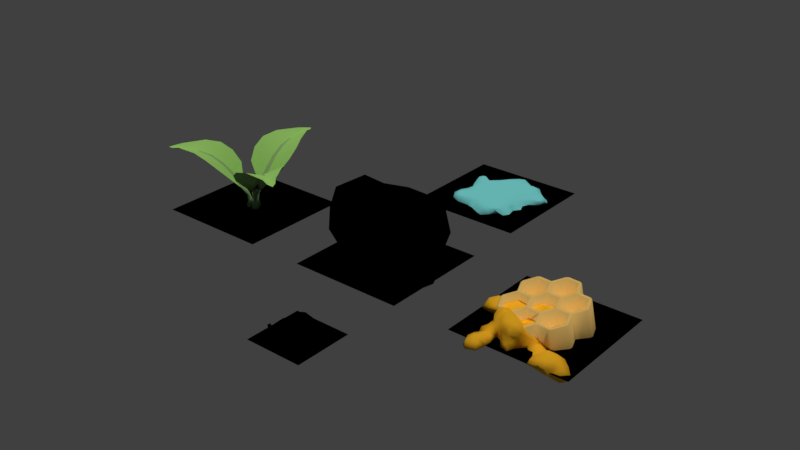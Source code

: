 # Source: resourcestiles.blend  (saved by Blender 2.77.0; exported with 4.5.12 LTS)
import bpy
from mathutils import Matrix  # noqa: F401  (used for matrix-valued properties, if any)

bpy.ops.wm.read_factory_settings(use_empty=True)
scene = bpy.context.scene
scene.name = 'Scene'

# ---- collections
col_collection_1 = bpy.data.collections.new('Collection 1'); scene.collection.children.link(col_collection_1)

# ---- materials (node trees are filled in below, after node groups)
mat_black = bpy.data.materials.new('black')
mat_black.alpha_threshold = 0.0
mat_black.use_transparent_shadow = False
mat_black.diffuse_color = (0.0, 0.0, 0.0, 1.0)
mat_black.roughness = 0.5
mat_black.specular_intensity = 0.0
mat_water = bpy.data.materials.new('water')
mat_water.alpha_threshold = 0.0
mat_water.use_transparent_shadow = False
mat_water.diffuse_color = (0.2302, 0.8878, 1.0, 1.0)
mat_water.roughness = 0.5
mat_water.specular_intensity = 0.0
mat_leafy = bpy.data.materials.new('Leafy')
mat_leafy.alpha_threshold = 0.0
mat_leafy.use_transparent_shadow = False
mat_leafy.diffuse_color = (0.3921, 0.8, 0.2183, 1.0)
mat_leafy.specular_color = (0.1727, 0.4672, 0.06496)
mat_leafy.roughness = 0.5
mat_leafy.specular_intensity = 0.07292
mat_stem = bpy.data.materials.new('Stem')
mat_stem.alpha_threshold = 0.0
mat_stem.use_transparent_shadow = False
mat_stem.diffuse_color = (0.3089, 0.5277, 0.2396, 1.0)
mat_stem.roughness = 0.5
mat_stem.specular_intensity = 0.0
mat_honey = bpy.data.materials.new('honey')
mat_honey.alpha_threshold = 0.0
mat_honey.use_transparent_shadow = False
mat_honey.diffuse_color = (1.0, 0.5507, 0.02701, 1.0)
mat_honey.roughness = 0.5
mat_honey.specular_intensity = 0.1146
mat_honeycomb = bpy.data.materials.new('honeycomb')
mat_honeycomb.alpha_threshold = 0.0
mat_honeycomb.use_transparent_shadow = False
mat_honeycomb.diffuse_color = (1.0, 0.6968, 0.2314, 1.0)
mat_honeycomb.roughness = 0.5
mat_honeycomb.specular_intensity = 0.0
mat_soil = bpy.data.materials.new('soil')
mat_soil.alpha_threshold = 0.0
mat_soil.use_transparent_shadow = False
mat_soil.roughness = 0.5
mat_boulder = bpy.data.materials.new('boulder')
mat_boulder.alpha_threshold = 0.0
mat_boulder.use_transparent_shadow = False
mat_boulder.roughness = 0.5

# ---- material node trees
mat_soil.use_nodes = True; mat_soil.node_tree.nodes.clear()
_N = mat_soil.node_tree.nodes; _L = mat_soil.node_tree.links
n0 = _N.new('NodeUndefined'); n0.name = 'Output'; n0.location = (300, 300)
n0.inputs[1].default_value = 1.0
n1 = _N.new('NodeUndefined'); n1.name = 'Material'; n1.location = (10, 300)
n1.inputs[1].default_value = (1.0, 1.0, 1.0, 1.0)
n1.inputs[2].default_value = 0.5604
n1.inputs[3].default_value = (0.0, 0.0, 0.0)
n2 = _N.new('NodeUndefined'); n2.name = 'Geometry'; n2.location = (-532, 100)
n3 = _N.new('ShaderNodeValToRGB'); n3.name = 'ColorRamp'; n3.location = (-326, 21)
while len(n3.color_ramp.elements) > 1: n3.color_ramp.elements.remove(n3.color_ramp.elements[-1])
n3.color_ramp.elements[0].position = 0.1955; n3.color_ramp.elements[0].color = (0.1116, 0.09883, 0.07244, 1.0)
_e = n3.color_ramp.elements.new(1.0); _e.color = (0.3895, 0.3826, 0.3315, 1.0)
_L.new(n1.outputs[0], n0.inputs[0])
_L.new(n3.outputs[0], n1.inputs[0])
_L.new(n2.outputs[6], n3.inputs[0])
mat_boulder.use_nodes = True; mat_boulder.node_tree.nodes.clear()
_N = mat_boulder.node_tree.nodes; _L = mat_boulder.node_tree.links
n0 = _N.new('NodeUndefined'); n0.name = 'Output'; n0.location = (1072, 300)
n0.inputs[1].default_value = 1.0
n1 = _N.new('NodeUndefined'); n1.name = 'Geometry'; n1.location = (345, 271)
n2 = _N.new('NodeUndefined'); n2.name = 'Lamp Data'; n2.location = (561, 14)
n3 = _N.new('NodeUndefined'); n3.name = 'Material'; n3.location = (852, 307)
n3.inputs[1].default_value = (1.0, 1.0, 1.0, 1.0)
n3.inputs[2].default_value = 0.5604
n3.inputs[3].default_value = (0.0, 0.0, 0.0)
n4 = _N.new('ShaderNodeValToRGB'); n4.name = 'ColorRamp'; n4.location = (560, 260)
n4.color_ramp.interpolation = 'CONSTANT'
while len(n4.color_ramp.elements) > 1: n4.color_ramp.elements.remove(n4.color_ramp.elements[-1])
n4.color_ramp.elements[0].position = 0.0; n4.color_ramp.elements[0].color = (0.06989, 0.05861, 0.03866, 1.0)
_e = n4.color_ramp.elements.new(0.02727); _e.color = (0.3955, 0.3245, 0.3352, 1.0)
_e = n4.color_ramp.elements.new(0.5705); _e.color = (0.3249, 0.3068, 0.2929, 1.0)
_e = n4.color_ramp.elements.new(0.9727); _e.color = (0.2072, 0.2072, 0.2072, 1.0)
_L.new(n4.outputs[0], n3.inputs[0])
_L.new(n1.outputs[6], n4.inputs[0])
_L.new(n3.outputs[0], n0.inputs[0])

# ---- world
world_world = bpy.data.worlds.new('World'); scene.world = world_world
world_world.color = (0.05088, 0.05088, 0.05088)
world_world.use_sun_shadow = False
world_world.sun_shadow_jitter_overblur = 0.0
world_world.cycles.sampling_method = 'MANUAL'

# ---- lights
light_hemi = bpy.data.lights.new('Hemi', 'SUN')
light_hemi.color = (0.999, 1.0, 0.7727)
light_hemi.transmission_factor = 0.0
light_hemi.angle = 0.1993
light_hemi.energy = 0.6
light_hemi.shadow_buffer_clip_start = 0.5
light_hemi.shadow_soft_size = 0.1
light_hemi.shadow_cascade_max_distance = 1000.0
light_sun = bpy.data.lights.new('Sun', 'SUN')
light_sun.color = (1.0, 0.838, 0.7601)
light_sun.transmission_factor = 0.0
light_sun.angle = 0.1993
light_sun.energy = 1.0
light_sun.shadow_buffer_clip_start = 0.5
light_sun.shadow_soft_size = 0.1
light_sun.shadow_cascade_max_distance = 1000.0

# ---- meshes
me_plane_007 = bpy.data.meshes.new('Plane.007')
me_plane_007.from_pydata([(0.5061, -0.1504, 0.05006), (0.5127, 0.1961, 0.08508), (0.6459, 0.3329, 0.08148), (0.7304, 0.2435, 0.06702), (0.2733, -0.1079, 0.1082), (0.5505, 0.3729, 0.1028), (0.3175, 0.2794, 0.1134), (0.2267, 0.1874, 0.1146), (0.5624, 0.1314, 0.07033), (0.326, 0.4955, 0.112), (0.406, 0.4254, 0.1127), (0.3866, 0.1825, 0.1089), (0.4659, 0.3738, 0.112), (0.31, 0.1018, 0.1147), (0.6814, 0.4969, -0.004845), (0.7637, 0.1854, -0.004845), (0.7942, 0.2874, -0.004845), (0.7806, 0.4367, -0.004845), (0.7277, 0.386, 0.06944), (0.6333, 0.4507, 0.0866), (0.5531, -0.2803, -0.004845), (0.3952, 0.04349, 0.08788), (0.5615, 0.2807, 0.09344), (0.8372, 0.2658, 0.05712), (0.6004, 0.5487, -0.004845), (0.3004, 0.3775, 0.1135), (0.4619, 0.1126, 0.07666), (0.2107, 0.4513, 0.1114), (0.3434, 0.6127, 0.07355), (0.2186, 0.2817, 0.1142), (0.01011, 0.3846, 0.114), (0.01951, 0.4854, 0.1142), (-0.08728, 0.4291, 0.1153), (-0.1526, 0.2444, 0.1161), (0.4425, 0.2592, 0.1069), (0.1042, 0.5286, 0.111), (-0.1848, 0.5525, -0.004845), (0.2349, 0.6378, 0.1006), (-0.1488, 0.3428, 0.1157), (0.1218, 0.3679, 0.1131), (-0.2077, 0.4113, 0.1126), (-0.06722, 0.6851, -0.004845), (0.2666, 0.6895, -0.004845), (-0.3144, 0.1584, 0.1215), (0.02491, 0.6705, 0.1131), (0.1644, -0.03679, 0.1137), (0.3947, 0.5724, 0.1115), (-0.02346, 0.1667, 0.1185), (-0.2293, 0.2033, 0.1165), (-0.4086, 0.1696, 0.1124), (-0.03158, -0.02006, 0.1196), (-0.06477, 0.07575, 0.1181), (0.1114, 0.233, 0.1188), (-0.1564, 0.1463, 0.1165), (-0.3016, -0.04636, 0.1157), (-0.2935, 0.3425, 0.11), (-0.37, 0.07091, 0.1106), (-0.4212, 0.2931, 0.1244), (-0.5334, 0.2377, 0.1044), (-0.352, 0.2502, 0.1233), (-0.2379, -0.1074, 0.1169), (-0.01993, 0.2735, 0.1176), (-0.38, -0.05261, 0.1072), (-0.5609, 0.04658, -0.004845), (-0.5193, -0.0518, -0.004845), (-0.2765, 0.06767, 0.1197), (-0.2632, -0.3022, 0.1073), (-0.2619, 0.4794, -0.004845), (-0.1255, -0.1757, 0.116), (-0.4572, -0.08505, 0.09759), (-0.04078, -0.1425, 0.1171), (-0.3784, 0.382, -0.004845), (-0.2157, -0.2147, 0.1137), (0.08192, -0.05945, 0.1178), (-0.3529, -0.2591, 0.1078), (-0.5521, 0.4552, -0.004845), (-0.6149, 0.322, 0.09227), (-0.09965, -0.4465, 0.1037), (-0.1715, -0.3492, 0.1068), (-0.4887, -0.135, -0.004845), (-0.5653, -0.3813, -0.004845), (-0.4058, -0.5582, 0.08823), (-0.3861, -0.3615, 0.1036), (-0.465, 0.09001, 0.1015), (0.07577, -0.1549, 0.1158), (0.004925, -0.2449, 0.1138), (-0.341, -0.4589, 0.09722), (-0.4821, -0.1906, 0.09253), (-0.2064, -0.5868, -0.004845), (0.1267, -0.2471, 0.1118), (-0.3284, -0.1437, 0.1118), (-0.08879, 0.5526, 0.1164), (-0.1605, -0.555, 0.08003), (-0.4506, -0.4809, 0.09388), (0.1781, -0.3317, 0.1095), (-0.2277, -0.4193, 0.1007), (-0.6216, 0.1612, -0.004845), (-0.6559, 0.2846, -0.004845), (-0.04617, -0.5292, 0.1014), (-0.2932, -0.542, 0.08991), (0.03119, 0.06527, 0.1214), (-0.606, 0.411, 0.08331), (0.005901, -0.5928, 0.07236), (0.06065, -0.4642, 0.109), (0.2455, -0.5338, 0.09922), (0.2827, -0.3197, 0.1077), (0.3677, -0.2736, 0.1006), (-0.6043, -0.4194, 0.06268), (-0.003005, -0.3655, 0.1099), (0.6237, 0.2228, 0.07692), (0.3438, -0.07161, 0.1033), (0.2588, 0.004134, 0.1112), (0.293, -0.6653, -0.004845), (0.2352, -0.2156, 0.1117), (0.2205, -0.4333, 0.1057), (-0.4937, -0.3836, 0.1018), (0.4522, -0.4523, 0.07716), (0.4206, -0.1857, 0.08932), (-0.1135, -0.2812, 0.113), (-0.08269, -0.6242, -0.004845), (-0.3944, -0.5847, -0.004845), (0.2653, -0.6365, 0.09258), (0.4427, -0.3483, 0.08733), (0.4042, -0.5185, -0.004845), (0.1123, -0.7018, 0.0977), (0.5821, -0.02598, -0.004845), (0.3386, -0.1883, 0.109), (0.6438, -0.1588, -0.004845), (0.2083, -0.7272, 0.09168), (0.1818, -0.1368, 0.1124), (0.2047, -0.7607, -0.004845), (0.3504, -0.4931, 0.09544), (0.5279, 0.01571, 0.06307), (0.4606, -0.05321, 0.07148), (0.5874, -0.4398, -0.004845), (0.5131, -0.2739, 0.06975), (0.2351, 0.5471, 0.1089), (0.5036, 0.6069, 0.07869), (0.002119, 0.7819, -0.004845), (0.8292, 0.372, -0.004845), (-0.1456, -0.04003, 0.1187), (0.6332, 0.09685, -0.004845), (0.5067, 0.6179, -0.004845), (0.3811, 0.6475, -0.004845), (0.1601, 0.08913, 0.1154), (0.7103, 0.1486, 0.07114), (0.3696, -0.5881, 0.08664), (0.2058, 0.7845, -0.004845), (0.07269, -0.708, -0.004845), (0.5117, 0.4627, 0.1112), (0.1225, 0.7158, 0.1092), (-0.4432, 0.4472, -0.004845), (-0.5655, -0.2924, 0.08466), (0.09123, -0.5611, 0.1082), (-0.5087, -0.5535, 0.08688), (0.08931, 0.8292, -0.004845), (-0.6274, 0.4068, -0.004845), (-0.5693, -0.5095, -0.004845), (-0.4916, 0.358, 0.1255), (0.5301, -0.532, -0.004845), (-0.5079, -0.275, -0.004845), (-0.04869, -0.6953, -0.004845), (-1.0, -1.0, 0.0), (1.0, -1.0, 0.0), (-1.0, 1.0, 0.0), (1.0, 1.0, 0.0)], [], [(106, 105, 122), (134, 20, 122), (135, 122, 20), (127, 0, 20), (131, 122, 105), (117, 106, 122), (110, 117, 133), (117, 110, 126), (133, 0, 125), (131, 116, 122), (135, 117, 122), (117, 135, 0), (0, 133, 117), (0, 127, 125), (0, 135, 20), (132, 133, 125), (1, 22, 34), (1, 26, 109), (8, 109, 26), (34, 11, 26), (21, 26, 11), (26, 1, 34), (145, 8, 141), (133, 132, 26), (7, 13, 6), (29, 7, 6), (22, 1, 109), (8, 132, 141), (2, 22, 109), (18, 2, 109), (2, 18, 19), (22, 2, 19), (3, 109, 145), (23, 3, 145), (3, 23, 18), (109, 3, 18), (11, 13, 21), (4, 129, 126), (4, 110, 111), (129, 4, 111), (110, 4, 126), (13, 111, 110), (13, 11, 6), (21, 13, 110), (11, 34, 6), (110, 133, 21), (8, 26, 132), (8, 145, 109), (12, 149, 10), (12, 34, 5), (149, 12, 5), (34, 12, 10), (22, 5, 34), (5, 22, 19), (149, 5, 19), (6, 34, 25), (27, 9, 136), (9, 46, 136), (29, 6, 25), (9, 25, 10), (25, 9, 27), (10, 149, 46), (46, 9, 10), (7, 29, 52), (7, 144, 13), (19, 18, 14), (137, 46, 149), (52, 29, 39), (29, 25, 39), (24, 137, 149), (10, 25, 34), (13, 144, 111), (144, 7, 52), (15, 23, 145), (17, 14, 18), (23, 15, 16), (141, 15, 145), (23, 16, 139), (14, 24, 19), (139, 17, 18), (149, 19, 24), (18, 23, 139), (21, 133, 26), (125, 141, 132), (137, 24, 142), (27, 136, 35), (39, 27, 35), (27, 39, 25), (143, 42, 37), (37, 35, 136), (28, 143, 37), (30, 32, 61), (39, 30, 61), (30, 39, 31), (32, 30, 31), (28, 137, 143), (136, 28, 37), (28, 136, 46), (137, 28, 46), (35, 31, 39), (39, 61, 52), (32, 31, 91), (31, 35, 91), (51, 47, 53), (38, 32, 40), (47, 61, 53), (36, 67, 91), (37, 150, 35), (33, 53, 61), (33, 38, 48), (44, 150, 138), (44, 91, 35), (150, 44, 35), (53, 33, 48), (32, 38, 61), (40, 91, 67), (40, 55, 38), (41, 91, 44), (32, 91, 40), (47, 100, 52), (100, 47, 51), (59, 55, 71), (55, 67, 71), (42, 147, 150), (49, 59, 58), (49, 83, 56), (59, 49, 56), (55, 59, 48), (55, 40, 67), (43, 59, 56), (43, 65, 48), (150, 37, 42), (59, 43, 48), (38, 33, 61), (61, 47, 52), (48, 38, 55), (65, 43, 56), (45, 129, 111), (144, 45, 111), (45, 144, 73), (129, 45, 73), (51, 140, 50), (144, 52, 100), (138, 41, 44), (48, 65, 53), (50, 70, 73), (41, 36, 91), (140, 51, 53), (100, 50, 73), (84, 73, 70), (70, 50, 140), (51, 50, 100), (140, 53, 65), (54, 90, 60), (65, 54, 60), (54, 65, 62), (90, 54, 62), (83, 49, 58), (56, 83, 62), (65, 56, 62), (57, 158, 58), (59, 57, 58), (57, 59, 71), (87, 64, 79), (158, 57, 71), (63, 64, 83), (58, 158, 76), (83, 58, 96), (62, 83, 69), (96, 76, 97), (76, 101, 97), (69, 87, 90), (69, 83, 64), (90, 62, 69), (158, 71, 151), (60, 72, 140), (72, 60, 90), (87, 69, 64), (74, 90, 87), (74, 82, 66), (90, 74, 66), (96, 63, 83), (90, 66, 72), (68, 140, 72), (68, 118, 70), (85, 70, 118), (118, 68, 72), (140, 68, 70), (82, 74, 87), (95, 66, 82), (66, 95, 78), (118, 72, 78), (66, 78, 72), (58, 76, 96), (84, 70, 85), (100, 73, 144), (129, 73, 84), (65, 60, 140), (160, 80, 152), (80, 107, 152), (75, 156, 101), (151, 75, 101), (78, 95, 77), (81, 154, 120), (99, 92, 95), (81, 99, 93), (77, 95, 92), (154, 81, 93), (86, 93, 99), (79, 160, 87), (95, 86, 99), (86, 95, 82), (120, 88, 99), (93, 86, 82), (118, 78, 77), (76, 158, 101), (77, 103, 108), (98, 77, 92), (103, 77, 98), (102, 119, 148), (102, 153, 98), (119, 102, 98), (89, 85, 108), (119, 92, 88), (82, 115, 93), (84, 85, 89), (98, 92, 119), (98, 153, 103), (153, 102, 148), (87, 115, 82), (80, 157, 107), (77, 108, 118), (93, 115, 154), (85, 118, 108), (92, 99, 88), (129, 84, 89), (113, 89, 94), (89, 108, 94), (156, 97, 101), (129, 89, 113), (87, 152, 115), (103, 153, 114), (103, 94, 108), (94, 103, 114), (105, 94, 114), (99, 81, 120), (151, 101, 158), (152, 87, 160), (113, 126, 129), (94, 105, 113), (126, 113, 105), (104, 114, 153), (104, 121, 131), (114, 104, 131), (106, 117, 126), (105, 114, 131), (112, 123, 146), (130, 112, 128), (157, 120, 154), (121, 124, 128), (121, 153, 124), (134, 116, 159), (105, 106, 126), (121, 104, 153), (119, 161, 148), (107, 154, 115), (152, 107, 115), (123, 159, 146), (131, 121, 146), (146, 116, 131), (121, 128, 112), (116, 146, 159), (154, 107, 157), (116, 134, 122), (146, 121, 112), (124, 153, 148), (128, 124, 148), (148, 130, 128), (143, 137, 142), (155, 138, 150), (147, 155, 150), (162, 163, 165, 164)])
me_plane_007.polygons.foreach_set('use_smooth', [1, 1, 1, 1, 1, 1, 1, 1, 1, 1, 1, 1, 1, 1, 1, 1, 1, 1, 1, 1, 1, 1, 1, 1, 1, 1, 1, 1, 1, 1, 1, 1, 1, 1, 1, 1, 1, 1, 1, 1, 1, 1, 1, 1, 1, 1, 1, 1, 1, 1, 1, 1, 1, 1, 1, 1, 1, 1, 1, 1, 1, 1, 1, 1, 1, 1, 1, 1, 1, 1, 1, 1, 1, 1, 1, 1, 1, 1, 1, 1, 1, 1, 1, 1, 1, 1, 1, 1, 1, 1, 1, 1, 1, 1, 1, 1, 1, 1, 1, 1, 1, 1, 1, 1, 1, 1, 1, 1, 1, 1, 1, 1, 1, 1, 1, 1, 1, 1, 1, 1, 1, 1, 1, 1, 1, 1, 1, 1, 1, 1, 1, 1, 1, 1, 1, 1, 1, 1, 1, 1, 1, 1, 1, 1, 1, 1, 1, 1, 1, 1, 1, 1, 1, 1, 1, 1, 1, 1, 1, 1, 1, 1, 1, 1, 1, 1, 1, 1, 1, 1, 1, 1, 1, 1, 1, 1, 1, 1, 1, 1, 1, 1, 1, 1, 1, 1, 1, 1, 1, 1, 1, 1, 1, 1, 1, 1, 1, 1, 1, 1, 1, 1, 1, 1, 1, 1, 1, 1, 1, 1, 1, 1, 1, 1, 1, 1, 1, 1, 1, 1, 1, 1, 1, 1, 1, 1, 1, 1, 1, 1, 1, 1, 1, 1, 1, 1, 1, 1, 1, 1, 1, 1, 1, 1, 1, 1, 1, 1, 1, 1, 1, 1, 1, 1, 1, 1, 1, 1, 1, 1, 1, 1, 1, 1, 1, 1, 1, 1, 1, 1, 1, 1, 1, 1, 1, 1, 1, 1, 1, 1, 1, 0])
me_plane_007.polygons.foreach_set('material_index', [1, 1, 1, 1, 1, 1, 1, 1, 1, 1, 1, 1, 1, 1, 1, 1, 1, 1, 1, 1, 1, 1, 1, 1, 1, 1, 1, 1, 1, 1, 1, 1, 1, 1, 1, 1, 1, 1, 1, 1, 1, 1, 1, 1, 1, 1, 1, 1, 1, 1, 1, 1, 1, 1, 1, 1, 1, 1, 1, 1, 1, 1, 1, 1, 1, 1, 1, 1, 1, 1, 1, 1, 1, 1, 1, 1, 1, 1, 1, 1, 1, 1, 1, 1, 1, 1, 1, 1, 1, 1, 1, 1, 1, 1, 1, 1, 1, 1, 1, 1, 1, 1, 1, 1, 1, 1, 1, 1, 1, 1, 1, 1, 1, 1, 1, 1, 1, 1, 1, 1, 1, 1, 1, 1, 1, 1, 1, 1, 1, 1, 1, 1, 1, 1, 1, 1, 1, 1, 1, 1, 1, 1, 1, 1, 1, 1, 1, 1, 1, 1, 1, 1, 1, 1, 1, 1, 1, 1, 1, 1, 1, 1, 1, 1, 1, 1, 1, 1, 1, 1, 1, 1, 1, 1, 1, 1, 1, 1, 1, 1, 1, 1, 1, 1, 1, 1, 1, 1, 1, 1, 1, 1, 1, 1, 1, 1, 1, 1, 1, 1, 1, 1, 1, 1, 1, 1, 1, 1, 1, 1, 1, 1, 1, 1, 1, 1, 1, 1, 1, 1, 1, 1, 1, 1, 1, 1, 1, 1, 1, 1, 1, 1, 1, 1, 1, 1, 1, 1, 1, 1, 1, 1, 1, 1, 1, 1, 1, 1, 1, 1, 1, 1, 1, 1, 1, 1, 1, 1, 1, 1, 1, 1, 1, 1, 1, 1, 1, 1, 1, 1, 1, 1, 1, 1, 1, 1, 1, 1, 1, 1, 1, 0])
me_plane_007.materials.append(mat_black)
me_plane_007.materials.append(mat_water)
me_plane_007.use_remesh_preserve_volume = False
me_plane_007.use_remesh_preserve_attributes = False
me_plane_007.use_mirror_vertex_groups = False
me_plane_007.update()
me_plane = bpy.data.meshes.new('Plane')
me_plane.from_pydata([(1.223, -0.6295, 1.026), (0.6229, 0.1342, 0.8521), (0.1996, -0.03268, 0.3665), (0.4394, 0.1563, 0.6657), (0.7864, 0.02248, 0.9922), (0.9318, -0.1912, 1.063), (1.133, -0.5295, 1.055), (0.3215, -0.1323, 0.584), (0.4662, -0.2252, 0.7689), (0.6333, -0.3307, 0.9076), (0.8228, -0.462, 0.9824), (1.159, -0.5848, 1.022), (0.1056, 0.0216, -0.02149), (0.07689, 0.009132, 0.1403), (0.1012, -0.004874, 0.2404), (1.157, -0.7448, 1.026), (0.1952, -0.6066, 0.8521), (0.1281, -0.1565, 0.3665), (0.08436, -0.4587, 0.6657), (1.266, -0.7308, 1.013), (0.182, -0.1051, 0.3253), (0.3738, -0.6923, 0.9922), (0.6315, -0.7113, 1.063), (1.025, -0.7162, 1.055), (1.136, -0.6558, 1.013), (0.8177, -0.4721, 0.9811), (0.6197, -0.3578, 0.9041), (0.4491, -0.2593, 0.7646), (0.3008, -0.1737, 0.5788), (0.2753, -0.2123, 0.584), (0.4281, -0.2911, 0.7689), (0.6031, -0.3831, 0.9076), (0.8115, -0.4815, 0.9824), (1.086, -0.7109, 1.022), (0.03408, -0.1022, -0.02149), (0.1439, -0.08308, -0.0584), (0.01492, -0.008614, -0.01084), (0.1064, -0.06146, 0.2096), (0.09662, -0.05578, 0.1106), (0.03054, -0.07116, 0.1403), (0.0548, -0.08516, 0.2404), (0.1142, -0.06596, 0.341), (0.03006, -0.01735, 0.163), (-1.157, -0.7448, 1.026), (-0.1952, -0.6066, 0.8521), (-0.1281, -0.1565, 0.3665), (-0.08436, -0.4587, 0.6657), (-0.3738, -0.6923, 0.9922), (-0.6315, -0.7113, 1.063), (-1.025, -0.7162, 1.055), (-0.2753, -0.2123, 0.584), (-0.4281, -0.2911, 0.7689), (-0.6031, -0.3831, 0.9076), (-0.8115, -0.4815, 0.9824), (-1.086, -0.7109, 1.022), (-0.03408, -0.1022, -0.02149), (-0.03054, -0.07116, 0.1403), (-0.0548, -0.08516, 0.2404), (-1.223, -0.6295, 1.026), (-0.6229, 0.1342, 0.8521), (-0.1996, -0.03268, 0.3665), (-0.4394, 0.1563, 0.6657), (-1.266, -0.7308, 1.013), (-0.182, -0.1051, 0.3253), (-0.7864, 0.02248, 0.9922), (-0.9318, -0.1912, 1.063), (-1.133, -0.5295, 1.055), (-1.136, -0.6558, 1.013), (-0.8177, -0.4721, 0.9811), (-0.6197, -0.3578, 0.9041), (-0.4491, -0.2593, 0.7646), (-0.3008, -0.1737, 0.5788), (-0.3215, -0.1323, 0.584), (-0.4662, -0.2252, 0.7689), (-0.6333, -0.3307, 0.9076), (-0.8228, -0.462, 0.9824), (-1.159, -0.5848, 1.022), (-0.1056, 0.0216, -0.02149), (-0.1439, -0.08308, -0.0584), (-0.01492, -0.008613, -0.01084), (-0.1064, -0.06146, 0.2096), (-0.09662, -0.05578, 0.1106), (-0.07689, 0.009132, 0.1403), (-0.1012, -0.004874, 0.2404), (-0.1142, -0.06596, 0.341), (-0.03006, -0.01735, 0.163), (-0.06656, 1.374, 1.026), (-0.4277, 0.4724, 0.8521), (-0.0715, 0.1892, 0.3665), (-0.355, 0.3024, 0.6657), (-0.4127, 0.6698, 0.9922), (-0.3003, 0.9025, 1.063), (-0.1078, 1.246, 1.055), (-0.04616, 0.3446, 0.584), (-0.03804, 0.5163, 0.7689), (-0.03024, 0.7138, 0.9076), (-0.01129, 0.9435, 0.9824), (-0.07281, 1.296, 1.022), (-0.0715, 0.08064, -0.02149), (-0.04635, 0.06202, 0.1403), (-0.04635, 0.09004, 0.2404), (0.06656, 1.374, 1.026), (0.4277, 0.4724, 0.8521), (0.0715, 0.1892, 0.3665), (0.355, 0.3024, 0.6657), (0.0, 1.462, 1.013), (0.0, 0.2102, 0.3253), (0.4127, 0.6698, 0.9922), (0.3003, 0.9025, 1.063), (0.1078, 1.246, 1.055), (0.0, 1.312, 1.013), (0.0, 0.9442, 0.9811), (0.0, 0.7156, 0.9041), (0.0, 0.5186, 0.7646), (0.0, 0.3473, 0.5788), (0.04616, 0.3446, 0.584), (0.03804, 0.5163, 0.7689), (0.03024, 0.7138, 0.9076), (0.01129, 0.9435, 0.9824), (0.07281, 1.296, 1.022), (0.0715, 0.08064, -0.02149), (0.0, 0.1662, -0.0584), (0.0, 0.01723, -0.01084), (0.0, 0.1229, 0.2096), (0.0, 0.1116, 0.1106), (0.04635, 0.06202, 0.1403), (0.04635, 0.09004, 0.2404), (0.0, 0.1319, 0.341), (0.0, 0.03471, 0.163), (-1.0, -1.0, 0.0), (1.0, -1.0, 0.0), (-1.0, 1.0, 0.0), (1.0, 1.0, 0.0)], [], [(0, 11, 24, 19), (28, 20, 2), (11, 10, 25, 24), (10, 9, 26, 25), (9, 8, 27, 26), (8, 7, 28, 27), (6, 5, 10, 11), (5, 4, 9, 10), (4, 1, 8, 9), (1, 3, 7, 8), (3, 2, 7), (6, 11, 0), (13, 38, 35, 12), (12, 35, 36), (7, 2, 28), (36, 42, 13, 12), (42, 41, 14, 13), (2, 20, 37, 14), (14, 37, 38, 13), (14, 41, 2), (41, 28, 2), (15, 19, 24, 33), (28, 17, 20), (33, 24, 25, 32), (32, 25, 26, 31), (31, 26, 27, 30), (30, 27, 28, 29), (23, 33, 32, 22), (22, 32, 31, 21), (21, 31, 30, 16), (16, 30, 29, 18), (18, 29, 17), (23, 15, 33), (39, 34, 35, 38), (34, 36, 35), (29, 28, 17), (36, 34, 39, 42), (42, 39, 40, 41), (17, 40, 37, 20), (40, 39, 38, 37), (40, 17, 41), (41, 17, 28), (43, 54, 67, 62), (71, 63, 45), (54, 53, 68, 67), (53, 52, 69, 68), (52, 51, 70, 69), (51, 50, 71, 70), (49, 48, 53, 54), (48, 47, 52, 53), (47, 44, 51, 52), (44, 46, 50, 51), (46, 45, 50), (49, 54, 43), (56, 81, 78, 55), (55, 78, 79), (50, 45, 71), (79, 85, 56, 55), (85, 84, 57, 56), (45, 63, 80, 57), (57, 80, 81, 56), (57, 84, 45), (84, 71, 45), (58, 62, 67, 76), (71, 60, 63), (76, 67, 68, 75), (75, 68, 69, 74), (74, 69, 70, 73), (73, 70, 71, 72), (66, 76, 75, 65), (65, 75, 74, 64), (64, 74, 73, 59), (59, 73, 72, 61), (61, 72, 60), (66, 58, 76), (82, 77, 78, 81), (77, 79, 78), (72, 71, 60), (79, 77, 82, 85), (85, 82, 83, 84), (60, 83, 80, 63), (83, 82, 81, 80), (83, 60, 84), (84, 60, 71), (86, 97, 110, 105), (114, 106, 88), (97, 96, 111, 110), (96, 95, 112, 111), (95, 94, 113, 112), (94, 93, 114, 113), (92, 91, 96, 97), (91, 90, 95, 96), (90, 87, 94, 95), (87, 89, 93, 94), (89, 88, 93), (92, 97, 86), (99, 124, 121, 98), (98, 121, 122), (93, 88, 114), (122, 128, 99, 98), (128, 127, 100, 99), (88, 106, 123, 100), (100, 123, 124, 99), (100, 127, 88), (127, 114, 88), (101, 105, 110, 119), (114, 103, 106), (119, 110, 111, 118), (118, 111, 112, 117), (117, 112, 113, 116), (116, 113, 114, 115), (109, 119, 118, 108), (108, 118, 117, 107), (107, 117, 116, 102), (102, 116, 115, 104), (104, 115, 103), (109, 101, 119), (125, 120, 121, 124), (120, 122, 121), (115, 114, 103), (122, 120, 125, 128), (128, 125, 126, 127), (103, 126, 123, 106), (126, 125, 124, 123), (126, 103, 127), (127, 103, 114), (129, 130, 132, 131)])
me_plane.polygons.foreach_set('use_smooth', [True] * 127)
me_plane.polygons.foreach_set('material_index', [1, 2, 1, 2, 2, 2, 1, 1, 1, 1, 1, 1, 2, 1, 2, 2, 2, 2, 2, 2, 2, 1, 2, 1, 2, 2, 2, 1, 1, 1, 1, 1, 1, 2, 1, 2, 2, 2, 2, 2, 2, 2, 1, 2, 1, 2, 2, 2, 1, 1, 1, 1, 1, 1, 2, 1, 2, 2, 2, 2, 2, 2, 2, 1, 2, 1, 2, 2, 2, 1, 1, 1, 1, 1, 1, 2, 1, 2, 2, 2, 2, 2, 2, 2, 1, 2, 1, 2, 2, 2, 1, 1, 1, 1, 1, 1, 2, 1, 2, 2, 2, 2, 2, 2, 2, 1, 2, 1, 2, 2, 2, 1, 1, 1, 1, 1, 1, 2, 1, 2, 2, 2, 2, 2, 2, 2, 0])
me_plane.materials.append(mat_black)
me_plane.materials.append(mat_leafy)
me_plane.materials.append(mat_stem)
me_plane.use_remesh_preserve_volume = False
me_plane.use_remesh_preserve_attributes = False
me_plane.use_mirror_vertex_groups = False
me_plane.update()
me_plane_001 = bpy.data.meshes.new('Plane.001')
me_plane_001.from_pydata([(0.6932, -0.9614, 0.106), (0.79, -0.8129, 0.08933), (0.8567, -0.7706, -0.05979), (0.344, -0.8992, 0.02174), (0.8012, -0.9367, -0.1246), (0.7071, -0.758, 0.1176), (0.7262, -0.9485, 0.04684), (0.612, -0.9463, 0.1305), (0.5282, -0.9709, 0.1434), (0.8727, -0.897, -0.1246), (0.3338, -0.5192, 0.005065), (-0.5556, -1.094, -0.07332), (-0.5496, -0.9935, 0.1083), (-0.4132, -1.119, 0.1018), (-0.3827, -0.9823, 0.09177), (-0.5666, -1.004, -0.06823), (-0.5175, -1.132, 0.08616), (-0.6032, -1.116, 0.04784), (-0.3804, -0.8165, -0.01316), (-0.3829, -0.9576, -0.03501), (-0.5425, -0.9148, -0.02776), (-0.5183, -0.833, 0.0856), (-0.4911, 0.0787, 0.2085), (-0.9381, -0.08902, 0.05898), (-0.7961, 0.05935, -0.002724), (-0.4618, -0.4234, 0.2843), (-0.2441, -0.3174, 0.1346), (-0.4508, -0.475, 0.2772), (-0.3533, -0.3415, 0.2367), (-0.3567, -0.5294, 0.2861), (-0.2759, -0.3563, 0.2087), (-0.5908, 0.1517, 0.158), (-0.9061, -0.2372, 0.08225), (-0.7444, -0.1069, 0.193), (-0.7479, -0.2394, 0.1493), (-0.7837, 0.04417, 0.09683), (-0.7976, -0.2395, 0.002073), (-0.8466, -0.1901, 0.1694), (-0.8383, -0.1532, -0.06848), (-0.7865, -0.02371, -0.05672), (-0.8824, 0.0008748, 0.08973), (-0.9235, -0.11, 0.1514), (-0.9528, -0.068, -0.03347), (-0.2633, 0.2335, 0.04114), (-0.2754, -0.1894, 0.1749), (-0.3474, 0.1479, 0.04047), (-0.2728, 0.1046, -0.08174), (-0.261, 0.1493, -0.004924), (-0.3535, -0.04169, -0.0836), (-0.2382, 0.2316, 0.119), (-0.2605, -0.002704, 0.2089), (-0.6645, 0.04259, 0.1667), (-0.4603, -0.2391, 0.1667), (-0.6872, -0.2345, 0.02912), (-0.5805, -0.3049, 0.04202), (-0.3627, 0.1674, 0.1899), (-0.679, -0.02738, -0.02119), (-0.4419, 0.2217, 0.118), (-0.977, -0.2215, 0.01677), (-0.5688, 0.05193, 0.185), (-0.6102, -0.3702, 0.09649), (-0.5325, 0.1216, 0.02707), (-0.5827, -0.6124, 0.005332), (-0.5231, -0.6238, -0.05367), (-0.5366, -0.3956, -0.01628), (-0.4454, 0.06212, 0.01729), (-0.4713, -0.1834, -0.04338), (-0.878, 0.03522, -0.04463), (-0.6791, -0.1808, 0.1838), (-0.263, -0.6664, 0.3148), (-0.439, -0.7308, -0.06199), (-0.2443, -0.7572, 0.01392), (-0.1747, -0.6885, 0.3174), (0.1224, -0.6913, -0.1212), (-0.02507, -0.8318, 0.1075), (0.1808, -0.5926, 0.1129), (0.06577, -0.7366, 0.2313), (-0.1708, -0.7988, 0.2433), (-0.1568, -0.8973, -0.02037), (-0.148, -0.8282, 0.1277), (0.07265, -0.6983, -0.02783), (0.2658, -0.6868, 0.023), (0.0329, -0.7877, 0.179), (-0.3955, -0.8472, 0.07451), (-0.4, -0.702, 0.1669), (-0.5888, -0.8217, 0.03758), (-0.3354, -1.037, 0.01412), (-0.448, -0.9181, 0.09708), (-0.2395, -0.7904, 0.1748), (0.4258, -0.9473, 0.09736), (-0.4706, -0.9809, -0.1039), (0.7909, -0.7248, -0.09912), (0.623, -0.6908, 0.1191), (0.6284, -0.8353, 0.1627), (0.8194, -0.9168, 0.06817), (0.6084, -0.6322, -0.01296), (0.5422, -1.064, 0.1132), (0.4074, -0.9543, -0.05041), (0.2903, -0.7908, -0.003468), (0.2524, -0.8684, -0.04093), (0.3249, -0.8605, -0.07528), (-0.5677, -0.3227, 0.1887), (-0.4469, -0.3558, 0.1998), (-0.4352, -0.5419, 0.2765), (-0.4823, -0.4794, 0.3341), (-0.5309, -0.5377, 0.2271), (0.02429, -0.4305, 0.1424), (-0.2159, -0.4416, 0.2715), (-0.3162, -0.723, 0.1444), (-0.3707, -0.4124, 0.3273), (0.001391, -0.5777, 0.2413), (-0.3427, -0.6464, 0.245), (0.08883, -0.5385, 0.1493), (-0.07817, -0.8328, 0.1921), (-0.1047, -0.7636, 0.3154), (-0.08649, -0.6127, 0.3389), (0.05489, -0.7724, 0.06428), (-0.02422, -0.9288, 0.02288), (0.009267, -0.8064, 0.2945), (-0.2628, -0.7642, 0.2959), (-0.1917, -0.8162, -0.0337), (0.0477, -0.6951, 0.3285), (-0.03241, -0.8187, -0.05308), (0.1223, -0.6667, 0.1682), (-0.08768, -0.4678, 0.2083), (0.1593, -0.07815, 0.1501), (0.07186, -0.2538, 0.09955), (-0.221, -0.8291, 0.06347), (0.5378, -0.9913, -0.04433), (0.4091, -1.048, 0.05703), (0.648, -1.042, 0.06914), (0.5147, -0.8774, 0.1715), (0.3789, -0.8208, 0.06442), (0.7013, -1.002, -0.05506), (0.51, -0.6056, -0.01385), (0.8412, -0.7478, 0.03756), (0.3376, -0.744, -0.1193), (0.3095, -0.9779, -0.02242), (0.1936, -0.7616, -0.05979), (-0.1075, -0.8793, 0.0727), (-0.1874, -0.2254, 0.1551), (0.689, -0.6869, -0.1167), (0.4284, -0.5198, -0.04756), (0.2353, -0.6812, -0.1824), (-0.08814, -0.9307, -0.05904), (-0.2558, -0.6589, -0.05273), (0.5142, -0.7251, 0.1478), (0.3636, -0.657, 0.05858), (0.283, -0.4037, -0.0609), (0.1385, -0.3989, 0.08677), (0.1423, -0.6698, 0.0392), (0.2393, -0.5185, 0.05771), (-0.1523, -0.364, 0.1232), (-0.04081, -0.1276, 0.2215), (-0.2631, -0.5685, 0.3338), (-0.3808, -0.09293, 0.1885), (-0.4681, -1.034, 0.1431), (-0.4353, -0.8764, -0.07924), (-0.574, -0.6177, 0.08194), (-0.6084, -0.904, 0.07172), (-0.5301, -0.1657, 0.161), (-0.4758, -0.6073, 0.1525), (-0.4575, -0.7582, 0.09048), (-0.6495, -1.002, 0.05557), (0.9415, -0.8509, -0.003041), (-0.5431, -0.7628, -0.04534), (-0.453, -1.089, -0.07967), (-0.6432, -0.2716, 0.1198), (-0.3278, -0.7574, 0.04028), (-0.3359, -0.2708, 0.1465), (-0.5102, -0.2949, -0.04558), (0.7375, -0.8798, 0.1411), (-0.5856, -0.4776, 0.07862), (-0.3662, -1.2, 0.03915), (-0.5529, -0.4345, 0.2413), (-0.5461, -1.219, -0.01833), (-0.3159, -0.9311, 0.03567), (-0.3617, 0.06566, 0.21), (-0.6223, -0.7097, 0.06769), (-0.7358, -0.1393, -0.0649), (-0.6374, -0.07042, 0.199), (-0.6581, 0.1415, 0.06809), (-0.8172, -0.3004, 0.1159), (-0.7175, 0.1064, 0.03339), (-0.5795, -0.1608, 0.002426), (-0.4274, -0.07571, -0.0292), (-0.6598, -1.098, -0.0579), (-0.5433, -0.515, -0.05694), (-0.8107, -0.02918, 0.191), (-0.5742, 0.01904, 0.009598), (-0.2148, -0.1078, 0.2039), (-0.3881, -0.6428, -0.07392), (-0.4747, -0.01562, 0.2067), (-0.4471, 0.1732, 0.04027), (-0.03594, -0.2535, 0.1808), (-0.2508, 0.1392, 0.2179), (-0.3497, 0.2322, 0.08653), (-0.1175, 0.07376, 0.2554), (0.04454, 0.145, 0.2435), (-0.5067, 0.1731, 0.2083), (0.1532, -9.841e-05, 0.2431), (0.1848, 0.1399, 0.1507), (-0.1267, 0.2311, 0.1515), (0.8684, -0.9992, -0.07754), (0.06117, -0.155, 0.1749), (0.0, 0.2914, -0.0047), (0.1713, 0.2357, -0.0047), (-0.3453, 0.06377, -0.00589), (-0.1769, 0.2349, -0.004249), (0.0305, -0.6612, -0.1212), (0.09426, -0.3032, -0.03553), (0.8697, -0.7955, -0.1551), (0.2771, 0.09003, -0.0047), (0.1684, -0.09719, -0.009004), (-0.2005, 0.1457, -0.1579), (-0.001662, -0.004811, 0.2838), (0.2449, -0.00582, 0.1278), (0.08051, 0.2478, 0.1256), (-0.564, 0.2536, 0.08706), (0.7275, -0.664, 0.06876), (-0.2723, -0.01035, -0.1359), (0.223, -0.1142, 0.3985), (0.4369, -0.15, 0.4148), (0.03772, -0.6151, -0.2864), (-0.1762, -0.5794, -0.3027), (0.1215, -0.4974, 0.3224), (0.4321, -0.4687, -0.22), (0.2182, -0.433, -0.2363), (0.08326, -0.5982, -0.2787), (0.6126, -0.2865, -0.17), (0.4776, -0.4518, -0.2124), (-0.01337, -0.6626, 0.28), (-0.2273, -0.6269, 0.2637), (-0.2935, -0.3476, -0.2753), (-0.5074, -0.3119, -0.2916), (-0.3063, -0.426, 0.2898), (-0.1714, -0.2607, 0.3322), (0.04253, -0.2964, 0.3485), (-0.2145, -0.5485, -0.3014), (0.6758, 0.1275, -0.0926), (0.5408, -0.03774, -0.135), (0.6199, -0.2387, -0.1611), (-0.6247, -0.08002, -0.2643), (-0.2728, -0.6438, 0.2561), (-0.5658, -0.4072, 0.2658), (-0.5457, -0.281, -0.2904), (0.604, 0.3763, -0.05758), (0.6831, 0.1753, -0.08366), (-0.3519, -0.4429, 0.2821), (0.4193, -0.5471, 0.3451), (-0.5615, 0.334, -0.1869), (0.5542, -0.3818, 0.3875), (0.02487, -0.6935, 0.2788), (0.1598, -0.5283, 0.3211), (-0.6174, -0.03222, -0.2553), (-0.4825, 0.133, -0.213), (0.2728, 0.6438, -0.04653), (0.3519, 0.4429, -0.07261), (0.5658, 0.4072, -0.0563), (0.3737, -0.564, 0.3374), (-0.2346, -0.6747, 0.2548), (-0.02067, -0.7104, 0.2711), (-0.5542, 0.3818, -0.1779), (-0.4193, 0.5471, -0.1356), (-0.3737, 0.564, -0.1279), (-0.1598, 0.5283, -0.1116), (-0.02487, 0.6935, -0.06922), (0.02067, 0.7104, -0.06156), (0.2346, 0.6747, -0.04525), (0.08807, -0.2795, 0.3562), (0.1671, -0.4805, 0.3301), (0.381, -0.5162, 0.3464), (0.5159, -0.3509, 0.3888), (0.6174, 0.03222, 0.4649), (0.4825, -0.133, 0.4225), (0.5615, -0.334, 0.3964), (-0.6831, -0.1753, 0.2932), (-0.604, -0.3763, 0.2671), (-0.2887, -0.02886, 0.3595), (-0.5026, 0.006842, 0.3432), (-0.6375, -0.1584, 0.3009), (-0.5585, -0.3594, 0.2748), (-0.3446, -0.3951, 0.2911), (-0.2097, -0.2298, 0.3335), (0.1057, 0.1176, 0.4259), (-0.1082, 0.1533, 0.4096), (-0.2431, -0.01195, 0.3672), (-0.1641, -0.2129, 0.3411), (0.04982, -0.2486, 0.3574), (0.1847, -0.08335, 0.3998), (0.5001, 0.2641, 0.4922), (0.2862, 0.2998, 0.4759), (0.1513, 0.1345, 0.4336), (0.2303, -0.06644, 0.4075), (0.4442, -0.1021, 0.4238), (0.5791, 0.06311, 0.4662), (0.5457, 0.281, 0.4999), (0.6247, 0.08002, 0.4738), (-0.6199, 0.2387, 0.3706), (-0.6758, -0.1275, 0.3021), (-0.5408, 0.03774, 0.3445), (-0.2255, 0.3852, 0.4369), (-0.4394, 0.4209, 0.4206), (-0.5743, 0.2556, 0.3783), (-0.4953, 0.05465, 0.3522), (-0.2814, 0.01895, 0.3685), (-0.1465, 0.1842, 0.4109), (0.1689, 0.5316, 0.5033), (-0.04501, 0.5673, 0.487), (-0.1799, 0.4021, 0.4446), (-0.1009, 0.2011, 0.4185), (0.113, 0.1654, 0.4348), (0.2479, 0.3307, 0.4772), (0.2145, 0.5485, 0.5109), (0.2935, 0.3476, 0.4849), (0.5074, 0.3119, 0.5012), (-0.6126, 0.2865, 0.3795), (-0.4776, 0.4518, 0.4219), (-0.4321, 0.4687, 0.4296), (-0.2182, 0.433, 0.4459), (-0.08326, 0.5982, 0.4883), (-0.03772, 0.6151, 0.4959), (0.1762, 0.5794, 0.5122), (-0.2066, -0.5932, 0.06616), (0.007319, -0.6289, 0.08246), (0.1422, -0.4636, 0.1248), (0.06322, -0.2626, 0.1509), (-0.1507, -0.2269, 0.1346), (-0.2856, -0.3922, 0.09224), (-0.6083, -0.1108, 0.02212), (-0.5293, -0.3117, -0.003958), (-0.2595, 0.01879, 0.08081), (-0.4734, 0.05449, 0.0645), (-0.3154, -0.3474, 0.01234), (-0.1805, -0.1822, 0.05473), (-0.4102, 0.4685, 0.1419), (-0.5451, 0.3033, 0.09952), (-0.1963, 0.4328, 0.1582), (-0.2522, 0.0666, 0.08974), (-0.1173, 0.2319, 0.1321), (-0.4661, 0.1023, 0.07344), (0.1981, 0.5793, 0.2245), (-0.01582, 0.615, 0.2082), (-0.1507, 0.4497, 0.1659), (0.1422, 0.2131, 0.1561), (0.2771, 0.3783, 0.1985), (-0.07172, 0.2488, 0.1398), (-0.1349, -0.1653, 0.06239), (0.07902, -0.201, 0.07869), (0.1349, 0.1653, 0.1472), (-0.07902, 0.201, 0.1308), (-0.2139, 0.0357, 0.08847), (0.2139, -0.0357, 0.1211), (0.2522, -0.0666, 0.1198), (0.1173, -0.2319, 0.07741), (0.4661, -0.1023, 0.1361), (0.4102, -0.4685, 0.06764), (0.5451, -0.3033, 0.11), (0.1963, -0.4328, 0.05134), (0.1805, 0.1822, 0.1548), (0.2595, -0.01879, 0.1287), (0.4734, -0.05449, 0.145), (0.5293, 0.3117, 0.2135), (0.3154, 0.3474, 0.1972), (0.6083, 0.1108, 0.1874), (-1.0, -1.0, 0.0), (1.0, -1.0, 0.0), (-1.0, 1.0, 0.0), (1.0, 1.0, 0.0)], [], [(8, 131, 89), (8, 96, 7), (131, 8, 7), (0, 171, 7), (0, 130, 6), (171, 0, 6), (1, 171, 94), (1, 135, 5), (171, 1, 5), (2, 135, 164), (211, 2, 164), (2, 211, 91), (135, 2, 91), (3, 132, 99), (137, 3, 99), (3, 137, 89), (132, 3, 89), (4, 203, 133), (203, 4, 9), (130, 0, 7), (133, 6, 130), (6, 133, 94), (93, 5, 92), (5, 219, 92), (93, 7, 171), (135, 1, 94), (219, 5, 135), (171, 6, 94), (171, 5, 93), (96, 8, 89), (131, 7, 93), (80, 209, 73), (150, 80, 73), (73, 138, 150), (9, 211, 164), (203, 9, 164), (130, 7, 96), (10, 142, 148), (151, 10, 148), (10, 151, 147), (142, 10, 147), (156, 12, 17), (11, 166, 175), (85, 165, 20), (11, 186, 15), (12, 159, 163), (150, 81, 151), (12, 156, 87), (159, 12, 87), (19, 176, 86), (159, 20, 163), (15, 163, 20), (90, 19, 86), (13, 173, 86), (13, 156, 16), (173, 13, 16), (14, 176, 87), (156, 14, 87), (14, 156, 86), (176, 14, 86), (15, 186, 163), (186, 11, 175), (16, 175, 173), (16, 156, 17), (175, 16, 17), (17, 163, 186), (175, 17, 186), (156, 13, 86), (12, 163, 17), (159, 85, 20), (86, 166, 90), (176, 19, 157), (18, 168, 176), (157, 18, 176), (168, 18, 70), (81, 147, 151), (21, 159, 87), (162, 21, 87), (21, 162, 85), (159, 21, 85), (22, 192, 177), (199, 22, 177), (22, 199, 59), (192, 22, 59), (23, 42, 58), (41, 23, 58), (23, 41, 40), (42, 23, 40), (31, 199, 218), (24, 67, 35), (24, 183, 39), (181, 31, 218), (31, 181, 59), (67, 24, 39), (199, 31, 59), (25, 174, 104), (109, 25, 104), (25, 109, 102), (174, 25, 102), (26, 152, 140), (26, 169, 30), (152, 26, 30), (40, 35, 67), (27, 109, 104), (105, 27, 104), (27, 105, 103), (109, 27, 103), (28, 169, 102), (28, 109, 30), (169, 28, 30), (29, 111, 154), (109, 29, 154), (29, 109, 103), (111, 29, 103), (30, 107, 152), (169, 26, 140), (109, 28, 102), (107, 30, 109), (183, 24, 35), (34, 182, 167), (68, 34, 167), (34, 68, 37), (58, 32, 41), (32, 58, 36), (32, 182, 37), (182, 34, 37), (33, 68, 180), (188, 33, 180), (33, 188, 37), (68, 33, 37), (188, 35, 40), (35, 188, 51), (183, 35, 51), (182, 32, 36), (38, 36, 58), (167, 54, 60), (54, 64, 60), (32, 37, 41), (36, 179, 53), (182, 36, 53), (188, 40, 41), (56, 39, 183), (180, 51, 188), (37, 188, 41), (38, 58, 42), (67, 39, 42), (40, 67, 42), (43, 208, 47), (43, 196, 49), (208, 43, 49), (207, 65, 193), (49, 202, 208), (44, 190, 155), (169, 44, 155), (44, 169, 140), (190, 44, 140), (196, 43, 47), (49, 196, 195), (190, 50, 155), (45, 207, 193), (45, 196, 47), (207, 45, 47), (46, 214, 220), (46, 207, 47), (214, 46, 47), (47, 208, 214), (207, 46, 220), (196, 45, 193), (48, 185, 207), (220, 48, 207), (202, 49, 195), (50, 190, 197), (195, 50, 197), (50, 195, 177), (52, 169, 155), (160, 52, 155), (169, 52, 102), (57, 55, 196), (55, 195, 196), (51, 180, 59), (181, 51, 59), (102, 52, 101), (55, 199, 177), (52, 160, 101), (51, 181, 183), (195, 55, 177), (199, 55, 57), (53, 167, 182), (53, 179, 184), (167, 53, 184), (54, 167, 184), (54, 170, 64), (57, 218, 199), (57, 196, 193), (65, 61, 193), (56, 189, 184), (189, 56, 183), (180, 68, 160), (218, 57, 193), (65, 207, 185), (68, 167, 160), (192, 59, 180), (189, 65, 185), (61, 189, 181), (172, 60, 64), (65, 189, 61), (60, 172, 101), (174, 101, 172), (62, 178, 158), (62, 187, 63), (178, 62, 63), (63, 165, 178), (187, 62, 158), (172, 64, 187), (170, 54, 184), (50, 177, 155), (66, 170, 184), (185, 66, 184), (193, 61, 218), (61, 181, 218), (167, 60, 101), (69, 154, 111), (69, 119, 72), (154, 69, 72), (72, 119, 114), (122, 144, 78), (79, 127, 139), (79, 113, 88), (127, 79, 88), (70, 191, 168), (108, 111, 84), (168, 108, 84), (115, 72, 114), (72, 115, 154), (119, 69, 111), (71, 127, 168), (145, 71, 168), (71, 145, 120), (127, 71, 120), (117, 139, 144), (113, 74, 82), (78, 120, 122), (74, 116, 82), (73, 143, 138), (74, 139, 117), (116, 74, 117), (139, 74, 113), (75, 123, 150), (151, 75, 150), (75, 151, 112), (123, 75, 112), (76, 123, 121), (76, 118, 82), (123, 76, 82), (77, 113, 114), (77, 119, 88), (113, 77, 88), (78, 144, 139), (127, 78, 139), (78, 127, 120), (144, 122, 117), (80, 122, 209), (80, 150, 116), (122, 80, 116), (138, 81, 150), (81, 138, 98), (147, 81, 98), (82, 116, 123), (118, 76, 121), (82, 118, 113), (83, 176, 168), (83, 162, 87), (176, 83, 87), (84, 162, 168), (84, 111, 161), (162, 84, 161), (85, 178, 165), (178, 85, 162), (113, 79, 139), (119, 77, 114), (88, 119, 108), (86, 173, 166), (162, 83, 168), (166, 173, 175), (127, 88, 108), (132, 89, 131), (130, 96, 128), (129, 89, 137), (91, 219, 135), (89, 129, 96), (128, 129, 97), (129, 128, 96), (91, 141, 219), (92, 146, 93), (95, 219, 141), (137, 97, 129), (95, 134, 92), (93, 146, 131), (146, 92, 134), (94, 203, 164), (219, 95, 92), (203, 94, 133), (97, 137, 100), (94, 164, 135), (133, 130, 128), (98, 132, 147), (98, 138, 99), (132, 98, 99), (99, 138, 100), (137, 99, 100), (136, 100, 138), (101, 160, 167), (101, 174, 102), (103, 161, 111), (161, 103, 105), (104, 174, 105), (105, 174, 172), (161, 105, 172), (162, 161, 158), (106, 149, 194), (124, 106, 194), (106, 124, 112), (149, 106, 112), (107, 154, 124), (152, 107, 124), (154, 107, 109), (127, 108, 168), (158, 178, 162), (111, 108, 119), (161, 172, 158), (124, 154, 115), (110, 112, 124), (115, 110, 124), (110, 115, 121), (112, 110, 121), (118, 114, 113), (114, 121, 115), (121, 114, 118), (149, 112, 151), (123, 112, 121), (116, 117, 122), (123, 116, 150), (124, 194, 152), (125, 216, 200), (204, 125, 200), (125, 204, 213), (204, 126, 213), (126, 210, 213), (216, 125, 213), (126, 149, 210), (126, 204, 194), (149, 126, 194), (153, 194, 204), (204, 200, 215), (215, 153, 204), (153, 190, 140), (194, 153, 140), (131, 146, 132), (132, 146, 147), (146, 134, 147), (134, 142, 147), (143, 136, 138), (148, 210, 149), (191, 145, 168), (140, 152, 194), (148, 149, 151), (153, 197, 190), (197, 153, 215), (155, 192, 160), (192, 155, 177), (158, 172, 187), (160, 192, 180), (189, 183, 181), (185, 184, 189), (202, 195, 197), (198, 197, 215), (197, 198, 202), (213, 212, 216), (206, 205, 217), (205, 208, 202), (205, 202, 217), (206, 217, 201), (212, 206, 201), (212, 201, 216), (201, 217, 198), (200, 201, 198), (200, 198, 215), (216, 201, 200), (217, 202, 198), (235, 248, 243, 232), (232, 260, 261, 231), (252, 231, 261), (251, 272, 271, 249), (321, 308, 307, 322), (236, 283, 282, 235), (235, 282, 248), (232, 243, 260), (221, 289, 288, 269), (253, 225, 231, 252), (249, 271, 259), (318, 317, 302), (318, 302, 301, 319), (321, 320, 308), (361, 364, 362, 363, 359, 360), (269, 288, 237), (269, 237, 225, 270), (270, 225, 253), (270, 253, 259, 271), (279, 300, 299, 280), (280, 299, 276), (280, 276, 277, 281), (281, 277, 244), (281, 244, 248, 282), (285, 306, 305, 286), (286, 305, 278), (286, 278, 283, 287), (287, 283, 236), (287, 236, 237, 288), (291, 312, 311, 292), (292, 311, 284), (292, 284, 289, 293), (293, 289, 221), (293, 221, 222, 294), (302, 317, 316, 303), (303, 316, 298), (303, 298, 300, 304), (304, 300, 279), (304, 279, 278, 305), (308, 320, 319, 309), (309, 319, 301), (309, 301, 306, 310), (310, 306, 285), (310, 285, 284, 311), (273, 295, 294, 274), (274, 294, 222), (274, 222, 272, 275), (275, 272, 251), (296, 315, 290), (296, 290, 295, 297), (297, 295, 273), (313, 322, 307), (313, 307, 312, 314), (314, 312, 291), (314, 291, 290, 315), (354, 353, 221, 269), (336, 335, 302, 303), (266, 265, 319, 320), (353, 355, 222, 221), (324, 323, 232, 231), (234, 233, 248, 244), (325, 324, 231, 225), (242, 245, 277, 276), (360, 359, 292, 293), (326, 325, 225, 237), (258, 257, 314, 315), (230, 229, 251, 249), (342, 341, 307, 308), (361, 360, 293, 294), (335, 337, 301, 302), (339, 338, 305, 306), (264, 263, 317, 318), (227, 226, 259, 253), (330, 329, 280, 281), (348, 347, 287, 288), (332, 331, 278, 279), (262, 250, 298, 316), (334, 333, 282, 283), (340, 336, 303, 304), (357, 356, 271, 272), (363, 362, 290, 291), (246, 258, 315, 296), (333, 330, 281, 282), (267, 266, 320, 321), (223, 228, 252, 261), (327, 326, 237, 236), (240, 239, 273, 274), (329, 332, 279, 280), (323, 328, 235, 232), (343, 342, 308, 309), (228, 227, 253, 252), (250, 255, 300, 298), (245, 234, 244, 277), (265, 264, 318, 319), (350, 349, 284, 285), (233, 238, 243, 248), (355, 357, 272, 222), (345, 344, 311, 312), (359, 363, 291, 292), (341, 345, 312, 307), (257, 256, 313, 314), (331, 334, 283, 278), (351, 350, 285, 286), (229, 241, 275, 251), (352, 348, 288, 289), (358, 354, 269, 270), (254, 242, 276, 299), (356, 358, 270, 271), (347, 351, 286, 287), (362, 364, 295, 290), (349, 352, 289, 284), (337, 339, 306, 301), (328, 327, 236, 235), (256, 268, 322, 313), (239, 247, 297, 273), (247, 246, 296, 297), (224, 223, 261, 260), (344, 346, 310, 311), (226, 230, 249, 259), (338, 340, 304, 305), (241, 240, 274, 275), (268, 267, 321, 322), (238, 224, 260, 243), (346, 343, 309, 310), (364, 361, 294, 295), (255, 254, 299, 300), (343, 346, 344, 345, 341, 342), (352, 349, 350, 351, 347, 348), (340, 338, 339, 337, 335, 336), (334, 331, 332, 329, 330, 333), (327, 328, 323, 324, 325, 326), (358, 356, 357, 355, 353, 354), (263, 262, 316, 317), (365, 366, 368, 367)])
me_plane_001.polygons.foreach_set('use_smooth', [1, 1, 1, 1, 1, 1, 1, 1, 1, 1, 1, 1, 1, 1, 1, 1, 1, 1, 1, 1, 1, 1, 1, 1, 1, 1, 1, 1, 1, 1, 1, 1, 1, 1, 1, 1, 1, 1, 1, 1, 1, 1, 1, 1, 1, 1, 1, 1, 1, 1, 1, 1, 1, 1, 1, 1, 1, 1, 1, 1, 1, 1, 1, 1, 1, 1, 1, 1, 1, 1, 1, 1, 1, 1, 1, 1, 1, 1, 1, 1, 1, 1, 1, 1, 1, 1, 1, 1, 1, 1, 1, 1, 1, 1, 1, 1, 1, 1, 1, 1, 1, 1, 1, 1, 1, 1, 1, 1, 1, 1, 1, 1, 1, 1, 1, 1, 1, 1, 1, 1, 1, 1, 1, 1, 1, 1, 1, 1, 1, 1, 1, 1, 1, 1, 1, 1, 1, 1, 1, 1, 1, 1, 1, 1, 1, 1, 1, 1, 1, 1, 1, 1, 1, 1, 1, 1, 1, 1, 1, 1, 1, 1, 1, 1, 1, 1, 1, 1, 1, 1, 1, 1, 1, 1, 1, 1, 1, 1, 1, 1, 1, 1, 1, 1, 1, 1, 1, 1, 1, 1, 1, 1, 1, 1, 1, 1, 1, 1, 1, 1, 1, 1, 1, 1, 1, 1, 1, 1, 1, 1, 1, 1, 1, 1, 1, 1, 1, 1, 1, 1, 1, 1, 1, 1, 1, 1, 1, 1, 1, 1, 1, 1, 1, 1, 1, 1, 1, 1, 1, 1, 1, 1, 1, 1, 1, 1, 1, 1, 1, 1, 1, 1, 1, 1, 1, 1, 1, 1, 1, 1, 1, 1, 1, 1, 1, 1, 1, 1, 1, 1, 1, 1, 1, 1, 1, 1, 1, 1, 1, 1, 1, 1, 1, 1, 1, 1, 1, 1, 1, 1, 1, 1, 1, 1, 1, 1, 1, 1, 1, 1, 1, 1, 1, 1, 1, 1, 1, 1, 1, 1, 1, 1, 1, 1, 1, 1, 1, 1, 1, 1, 1, 1, 1, 1, 1, 1, 1, 1, 1, 1, 1, 1, 1, 1, 1, 1, 1, 1, 1, 1, 1, 1, 1, 1, 1, 1, 1, 1, 1, 1, 1, 1, 1, 1, 1, 1, 1, 1, 1, 1, 1, 1, 1, 1, 1, 1, 1, 1, 1, 1, 1, 1, 1, 1, 1, 1, 1, 1, 1, 1, 1, 1, 1, 1, 1, 1, 1, 1, 1, 1, 1, 1, 1, 1, 1, 1, 1, 1, 1, 1, 1, 1, 1, 1, 1, 1, 1, 1, 1, 1, 1, 1, 1, 1, 1, 1, 1, 1, 1, 1, 1, 1, 1, 1, 1, 1, 1, 1, 1, 1, 1, 1, 1, 1, 1, 1, 1, 1, 1, 1, 1, 1, 1, 1, 1, 1, 1, 1, 1, 1, 1, 1, 1, 1, 1, 1, 1, 1, 1, 1, 1, 1, 1, 1, 1, 1, 1, 1, 1, 1, 1, 1, 1, 1, 1, 1, 1, 1, 1, 1, 1, 1, 1, 1, 1, 1, 1, 1, 1, 1, 1, 1, 1, 1, 1, 1, 1, 1, 1, 1, 1, 1, 1, 1, 1, 1, 1, 1, 1, 1, 1, 1, 1, 1, 1, 1, 1, 1, 1, 1, 1, 1, 0])
me_plane_001.polygons.foreach_set('material_index', [1, 1, 1, 1, 1, 1, 1, 1, 1, 1, 1, 1, 1, 1, 1, 1, 1, 1, 1, 1, 1, 1, 1, 1, 1, 1, 1, 1, 1, 1, 1, 1, 1, 1, 1, 1, 1, 1, 1, 1, 1, 1, 1, 1, 1, 1, 1, 1, 1, 1, 1, 1, 1, 1, 1, 1, 1, 1, 1, 1, 1, 1, 1, 1, 1, 1, 1, 1, 1, 1, 1, 1, 1, 1, 1, 1, 1, 1, 1, 1, 1, 1, 1, 1, 1, 1, 1, 1, 1, 1, 1, 1, 1, 1, 1, 1, 1, 1, 1, 1, 1, 1, 1, 1, 1, 1, 1, 1, 1, 1, 1, 1, 1, 1, 1, 1, 1, 1, 1, 1, 1, 1, 1, 1, 1, 1, 1, 1, 1, 1, 1, 1, 1, 1, 1, 1, 1, 1, 1, 1, 1, 1, 1, 1, 1, 1, 1, 1, 1, 1, 1, 1, 1, 1, 1, 1, 1, 1, 1, 1, 1, 1, 1, 1, 1, 1, 1, 1, 1, 1, 1, 1, 1, 1, 1, 1, 1, 1, 1, 1, 1, 1, 1, 1, 1, 1, 1, 1, 1, 1, 1, 1, 1, 1, 1, 1, 1, 1, 1, 1, 1, 1, 1, 1, 1, 1, 1, 1, 1, 1, 1, 1, 1, 1, 1, 1, 1, 1, 1, 1, 1, 1, 1, 1, 1, 1, 1, 1, 1, 1, 1, 1, 1, 1, 1, 1, 1, 1, 1, 1, 1, 1, 1, 1, 1, 1, 1, 1, 1, 1, 1, 1, 1, 1, 1, 1, 1, 1, 1, 1, 1, 1, 1, 1, 1, 1, 1, 1, 1, 1, 1, 1, 1, 1, 1, 1, 1, 1, 1, 1, 1, 1, 1, 1, 1, 1, 1, 1, 1, 1, 1, 1, 1, 1, 1, 1, 1, 1, 1, 1, 1, 1, 1, 1, 1, 1, 1, 1, 1, 1, 1, 1, 1, 1, 1, 1, 1, 1, 1, 1, 1, 1, 1, 1, 1, 1, 1, 1, 1, 1, 1, 1, 1, 1, 1, 1, 1, 1, 1, 1, 1, 1, 1, 1, 1, 1, 1, 1, 1, 1, 1, 1, 1, 1, 1, 1, 1, 1, 1, 1, 1, 1, 1, 1, 1, 1, 1, 1, 1, 1, 1, 1, 1, 1, 1, 1, 1, 1, 1, 1, 1, 1, 1, 1, 1, 1, 1, 1, 1, 2, 2, 2, 2, 2, 2, 2, 2, 2, 2, 2, 2, 2, 2, 2, 2, 2, 2, 2, 2, 2, 2, 2, 2, 2, 2, 2, 2, 2, 2, 2, 2, 2, 2, 2, 2, 2, 2, 2, 2, 2, 2, 2, 2, 2, 2, 2, 2, 2, 2, 2, 2, 2, 2, 2, 2, 2, 2, 2, 2, 2, 2, 2, 2, 2, 2, 2, 2, 2, 2, 2, 2, 2, 2, 2, 2, 2, 2, 2, 2, 2, 2, 2, 2, 2, 2, 2, 2, 2, 2, 2, 2, 2, 2, 2, 2, 2, 2, 2, 2, 2, 2, 2, 2, 2, 2, 2, 2, 2, 2, 2, 2, 2, 2, 2, 2, 2, 2, 2, 2, 2, 2, 2, 2, 2, 2, 2, 2, 2, 2, 2, 2, 2, 0])
me_plane_001.materials.append(mat_black)
me_plane_001.materials.append(mat_honey)
me_plane_001.materials.append(mat_honeycomb)
me_plane_001.use_remesh_preserve_volume = False
me_plane_001.use_remesh_preserve_attributes = False
me_plane_001.use_mirror_vertex_groups = False
me_plane_001.update()
me_plane_005 = bpy.data.meshes.new('Plane.005')
me_plane_005.from_pydata([(-1.0, -1.0, 0.0), (1.0, -1.0, 0.0), (-1.0, 1.0, 0.0), (1.0, 1.0, 0.0), (-0.6667, -1.0, 0.0), (-0.3333, -1.0, 0.0), (3.725e-08, -1.0, 0.0), (0.3333, -1.0, 0.0), (0.6667, -1.0, 0.0), (0.6667, 1.0, 0.0), (0.3333, 1.0, 0.0), (-3.725e-08, 1.0, 0.0), (-0.3333, 1.0, 0.0), (-0.6667, 1.0, 0.0), (-1.0, 0.6667, 0.0), (-1.0, 0.3333, 0.0), (-1.0, -3.725e-08, 0.0), (-1.0, -0.3333, 0.0), (-1.0, -0.6667, 0.0), (1.0, -0.6667, 0.0), (1.0, -0.3333, 0.0), (1.0, 3.725e-08, 0.0), (1.0, 0.3333, 0.0), (1.0, 0.6667, 0.0), (-0.6667, -0.6667, 0.08878), (-0.6667, -0.3333, 0.1159), (-0.6667, 3.725e-08, 0.199), (-0.6667, 0.3333, 0.04312), (-0.6667, 0.6667, 0.05357), (-0.3333, -0.6667, 0.2155), (-0.3333, -0.3333, 0.09976), (-0.3333, 3.725e-08, 0.3455), (-0.3333, 0.3333, 0.2487), (-0.3333, 0.6667, 0.03263), (2.484e-08, -0.6667, 0.2631), (1.242e-08, -0.3333, 0.2063), (-2.22e-16, 3.725e-08, 0.3989), (-1.242e-08, 0.3333, 0.004349), (-2.484e-08, 0.6667, 0.123), (0.3333, -0.6667, 0.04798), (0.3333, -0.3333, 0.2599), (0.3333, 3.725e-08, 0.3412), (0.3333, 0.3333, 0.2316), (0.3333, 0.6667, 0.2075), (0.6667, -0.6667, 0.09435), (0.6667, -0.3333, 0.1626), (0.6667, 3.725e-08, 0.2344), (0.6667, 0.3333, 0.002465), (0.6667, 0.6667, 0.06873), (-0.9862, 0.07864, 0.791), (0.5782, -0.3001, 0.9307), (-0.05593, 0.7274, 0.9232), (0.2352, 0.7848, 0.2858), (0.7547, 0.4125, 0.04959), (-0.06037, 0.8048, 0.3993), (0.9144, 0.02754, 0.1266), (-0.06829, -0.3787, -0.08595), (-0.3719, -0.5295, 0.5354), (0.1944, 0.1203, -0.4482), (0.1958, -0.4161, -0.2114), (0.5293, 0.03839, -0.4045), (0.7862, 0.02556, -0.1589), (-0.122, 0.1911, -0.267), (-0.4406, 0.6928, 0.3541), (-0.4289, 0.237, -0.04905), (-0.7198, 0.3935, 0.2205), (0.4944, 0.6901, 0.4328), (0.8978, -0.5069, 0.5371), (0.9529, 0.3525, 0.772), (1.03, 0.1964, 0.5521), (0.3421, -0.5266, 0.4804), (-0.2175, -0.3666, 0.708), (-0.3347, -0.1022, 0.8797), (0.2415, 0.2419, 1.173), (0.5026, 0.5115, 1.079), (0.9671, -0.4344, 0.3099), (0.1256, -0.624, 0.121), (0.6196, 0.631, -0.1507), (0.3873, -0.04687, 1.092), (0.6874, -0.4422, 0.7275), (0.446, 0.6358, -0.3704), (1.063, -0.07422, 0.4174), (-0.2356, -0.1394, -0.08056), (-0.2815, 0.7559, 0.5819), (-0.4409, 0.468, 1.038), (0.3834, 0.7108, 0.6593), (-0.1097, 0.7539, -0.1591), (-0.984, -0.1671, 0.4964), (-0.7263, -0.5299, 0.517), (-0.5629, -0.3601, 0.7113), (-0.9621, -0.09086, 1.021), (-0.6261, -0.2067, 1.071), (-1.0, 0.2637, 0.541), (-0.6074, -0.2044, 0.1548), (-0.06421, -0.5923, 0.4447), (2.107e-05, -0.04704, 0.9837), (-0.609, 0.2068, 1.23), (-0.188, 0.4815, -0.2725), (-0.4729, 0.6157, 0.05989), (0.3474, -0.6578, -0.07532), (0.05597, -0.1624, -0.3594), (0.8483, -0.243, 1.078), (0.6546, -0.6287, 0.3891), (0.03288, 0.5201, 1.089), (0.5983, 0.1062, 1.283), (-0.61, 0.6834, 0.5698), (-0.3949, 0.7304, 0.9101), (0.1868, 0.7959, -0.3253), (0.5636, -0.3094, -0.3649), (0.6695, 0.3675, -0.355), (1.146, -0.3944, 0.6939), (0.9338, -0.2459, -0.01961), (0.5283, 0.7864, 0.1128), (0.06311, 0.8001, 0.6399), (0.8386, 0.3722, 1.161), (0.7244, 0.5878, 0.7175), (1.184, 0.1048, 0.8364), (-0.8645, -0.3463, 0.7964), (-0.8713, 0.394, 0.9385), (-0.8135, 0.1485, 0.1947), (-0.2601, -0.6093, 0.1667), (0.3029, -0.3569, 0.7817), (-0.2451, 0.1757, 1.12), (-0.02032, 0.878, 0.1411), (0.3219, 0.3991, -0.5302), (0.7552, -0.6403, -0.03895), (1.101, -0.08518, 1.193), (0.2857, 0.7222, 0.9388), (0.8928, 0.3031, 0.2704)], [], [(48, 23, 3, 9), (14, 28, 13, 2), (28, 33, 12, 13), (33, 38, 11, 12), (38, 43, 10, 11), (43, 48, 9, 10), (7, 8, 44, 39), (39, 44, 45, 40), (40, 45, 46, 41), (41, 46, 47, 42), (42, 47, 48, 43), (6, 7, 39, 34), (34, 39, 40, 35), (35, 40, 41, 36), (36, 41, 42, 37), (37, 42, 43, 38), (5, 6, 34, 29), (29, 34, 35, 30), (30, 35, 36, 31), (31, 36, 37, 32), (32, 37, 38, 33), (4, 5, 29, 24), (24, 29, 30, 25), (25, 30, 31, 26), (26, 31, 32, 27), (27, 32, 33, 28), (0, 4, 24, 18), (18, 24, 25, 17), (17, 25, 26, 16), (16, 26, 27, 15), (15, 27, 28, 14), (8, 1, 19, 44), (44, 19, 20, 45), (45, 20, 21, 46), (46, 21, 22, 47), (47, 22, 23, 48), (76, 120, 56), (99, 76, 56), (89, 57, 71), (57, 94, 71), (49, 90, 118), (92, 49, 118), (49, 92, 87), (90, 49, 87), (96, 84, 118), (84, 106, 118), (50, 121, 79), (102, 70, 76), (70, 94, 76), (101, 50, 79), (78, 104, 73), (95, 78, 73), (50, 101, 78), (121, 50, 78), (51, 127, 113), (106, 51, 113), (51, 106, 103), (127, 51, 103), (57, 88, 120), (94, 57, 120), (65, 98, 64), (119, 65, 64), (88, 57, 89), (103, 73, 74), (73, 104, 74), (127, 74, 115), (74, 114, 115), (52, 66, 112), (52, 123, 54), (66, 52, 54), (58, 100, 62), (58, 124, 60), (100, 58, 60), (54, 113, 66), (105, 63, 65), (97, 62, 64), (72, 89, 71), (53, 112, 66), (128, 53, 66), (53, 128, 61), (113, 54, 83), (59, 100, 108), (59, 99, 56), (108, 60, 61), (100, 59, 56), (55, 128, 81), (55, 111, 61), (128, 55, 61), (99, 59, 108), (56, 120, 82), (100, 56, 82), (95, 72, 71), (123, 52, 112), (66, 113, 85), (63, 123, 98), (83, 54, 63), (63, 105, 83), (97, 64, 98), (60, 108, 100), (124, 58, 62), (60, 124, 109), (109, 53, 61), (111, 55, 81), (61, 111, 108), (60, 109, 61), (62, 97, 124), (54, 123, 63), (62, 100, 82), (53, 109, 77), (64, 93, 119), (62, 82, 64), (93, 64, 82), (92, 65, 119), (65, 92, 105), (63, 98, 65), (66, 115, 128), (112, 53, 77), (115, 66, 85), (67, 110, 79), (102, 67, 79), (67, 102, 75), (110, 67, 75), (68, 115, 114), (68, 116, 69), (115, 68, 69), (69, 128, 115), (116, 68, 114), (69, 116, 81), (128, 69, 81), (70, 79, 121), (94, 70, 121), (79, 70, 102), (71, 121, 95), (121, 71, 94), (72, 91, 89), (72, 95, 122), (91, 72, 122), (73, 122, 95), (122, 73, 103), (114, 74, 104), (103, 74, 127), (78, 95, 121), (78, 101, 104), (110, 75, 81), (75, 111, 81), (125, 75, 102), (75, 125, 111), (76, 94, 120), (76, 99, 102), (77, 109, 80), (112, 77, 80), (101, 79, 110), (80, 107, 112), (80, 109, 124), (107, 80, 124), (81, 116, 110), (93, 82, 120), (83, 105, 106), (113, 83, 106), (84, 96, 122), (103, 84, 122), (84, 103, 106), (85, 113, 127), (115, 85, 127), (86, 107, 97), (98, 86, 97), (86, 98, 123), (107, 86, 123), (116, 114, 126), (116, 126, 110), (111, 125, 108), (112, 107, 123), (106, 105, 118), (110, 126, 101), (108, 125, 99), (107, 124, 97), (105, 92, 118), (96, 118, 90), (91, 96, 90), (91, 90, 117), (89, 91, 117), (88, 89, 117), (93, 120, 88), (87, 93, 88), (87, 88, 117), (92, 119, 87), (90, 87, 117), (119, 93, 87), (122, 96, 91), (125, 102, 99), (126, 104, 101), (126, 114, 104)])
me_plane_005.polygons.foreach_set('material_index', [0, 0, 0, 0, 0, 0, 0, 0, 0, 0, 0, 0, 0, 0, 0, 0, 0, 0, 0, 0, 0, 0, 0, 0, 0, 0, 0, 0, 0, 0, 0, 0, 0, 0, 0, 0, 1, 1, 1, 1, 1, 1, 1, 1, 1, 1, 1, 1, 1, 1, 1, 1, 1, 1, 1, 1, 1, 1, 1, 1, 1, 1, 1, 1, 1, 1, 1, 1, 1, 1, 1, 1, 1, 1, 1, 1, 1, 1, 1, 1, 1, 1, 1, 1, 1, 1, 1, 1, 1, 1, 1, 1, 1, 1, 1, 1, 1, 1, 1, 1, 1, 1, 1, 1, 1, 1, 1, 1, 1, 1, 1, 1, 1, 1, 1, 1, 1, 1, 1, 1, 1, 1, 1, 1, 1, 1, 1, 1, 1, 1, 1, 1, 1, 1, 1, 1, 1, 1, 1, 1, 1, 1, 1, 1, 1, 1, 1, 1, 1, 1, 1, 1, 1, 1, 1, 1, 1, 1, 1, 1, 1, 1, 1, 1, 1, 1, 1, 1, 1, 1, 1, 1, 1, 1, 1, 1, 1, 1, 1, 1, 1, 1, 1, 1, 1, 1, 1, 1, 1, 1, 1, 1])
_ca = me_plane_005.color_attributes.new('Col', 'BYTE_COLOR', 'CORNER')
_ca.data.foreach_set('color', [0.0, 0.0, 0.0, 1.0, 0.0, 0.0, 0.0, 1.0, 0.3185, 0.3185, 0.3185, 1.0, 0.0006071, 0.0006071, 0.0006071, 1.0, 0.09531, 0.09531, 0.09531, 1.0, 1.0, 1.0, 1.0, 1.0, 0.04817, 0.04817, 0.04817, 1.0, 0.0003035, 0.0003035, 0.0003035, 1.0, 1.0, 1.0, 1.0, 1.0, 0.2874, 0.2874, 0.2874, 1.0, 1.0, 1.0, 1.0, 1.0, 0.04817, 0.04817, 0.04817, 1.0, 0.2874, 0.2874, 0.2874, 1.0, 0.0003035, 0.0003035, 0.0003035, 1.0, 0.7991, 0.7991, 0.7991, 1.0, 1.0, 1.0, 1.0, 1.0, 0.0003035, 0.0003035, 0.0003035, 1.0, 0.8148, 0.8148, 0.8148, 1.0, 0.0, 0.0, 0.0, 1.0, 0.7991, 0.7991, 0.7991, 1.0, 0.8148, 0.8148, 0.8148, 1.0, 0.0, 0.0, 0.0, 1.0, 0.0006071, 0.0006071, 0.0006071, 1.0, 0.0, 0.0, 0.0, 1.0, 1.0, 1.0, 1.0, 1.0, 1.0, 1.0, 1.0, 1.0, 0.0, 0.0, 0.0, 1.0, 1.0, 1.0, 1.0, 1.0, 1.0, 1.0, 1.0, 1.0, 0.0, 0.0, 0.0, 1.0, 0.8469, 0.8469, 0.8469, 1.0, 1.0, 1.0, 1.0, 1.0, 1.0, 1.0, 1.0, 1.0, 0.8469, 0.8469, 0.8469, 1.0, 1.0, 1.0, 1.0, 1.0, 0.0, 0.0, 0.0, 1.0, 0.0, 0.0, 0.0, 1.0, 1.0, 1.0, 1.0, 1.0, 1.0, 1.0, 1.0, 1.0, 1.0, 1.0, 1.0, 1.0, 1.0, 1.0, 1.0, 1.0, 1.0, 1.0, 1.0, 1.0, 0.0, 0.0, 0.0, 1.0, 0.8148, 0.8148, 0.8148, 1.0, 1.0, 1.0, 1.0, 1.0, 1.0, 1.0, 1.0, 1.0, 1.0, 1.0, 1.0, 1.0, 0.0, 0.0, 0.0, 1.0, 0.0, 0.0, 0.0, 1.0, 1.0, 1.0, 1.0, 1.0, 1.0, 1.0, 1.0, 1.0, 1.0, 1.0, 1.0, 1.0, 1.0, 1.0, 1.0, 1.0, 1.0, 1.0, 1.0, 1.0, 0.0, 0.0, 0.0, 1.0, 0.0, 0.0, 0.0, 1.0, 0.0, 0.0, 0.0, 1.0, 0.0, 0.0, 0.0, 1.0, 1.0, 1.0, 1.0, 1.0, 1.0, 1.0, 1.0, 1.0, 1.0, 1.0, 1.0, 1.0, 1.0, 1.0, 1.0, 1.0, 0.8148, 0.8148, 0.8148, 1.0, 0.0003035, 0.0003035, 0.0003035, 1.0, 1.0, 1.0, 1.0, 1.0, 1.0, 1.0, 1.0, 1.0, 0.0, 0.0, 0.0, 1.0, 0.0, 0.0, 0.0, 1.0, 0.0, 0.0, 0.0, 1.0, 0.0, 0.0, 0.0, 1.0, 1.0, 1.0, 1.0, 1.0, 1.0, 1.0, 1.0, 1.0, 1.0, 1.0, 1.0, 1.0, 1.0, 1.0, 1.0, 1.0, 0.0, 0.0, 0.0, 1.0, 1.0, 1.0, 1.0, 1.0, 1.0, 1.0, 1.0, 1.0, 0.0, 0.0, 0.0, 1.0, 1.0, 1.0, 1.0, 1.0, 0.02624, 0.02624, 0.02624, 1.0, 0.02624, 0.02624, 0.02624, 1.0, 1.0, 1.0, 1.0, 1.0, 0.0003035, 0.0003035, 0.0003035, 1.0, 0.2874, 0.2874, 0.2874, 1.0, 1.0, 1.0, 1.0, 1.0, 1.0, 1.0, 1.0, 1.0, 0.0, 0.0, 0.0, 1.0, 0.005605, 0.005605, 0.005605, 1.0, 0.005605, 0.005605, 0.005605, 1.0, 0.0, 0.0, 0.0, 1.0, 1.0, 1.0, 1.0, 1.0, 0.003347, 0.003347, 0.003347, 1.0, 0.003347, 0.003347, 0.003347, 1.0, 1.0, 1.0, 1.0, 1.0, 1.0, 1.0, 1.0, 1.0, 0.0, 0.0, 0.0, 1.0, 0.0, 0.0, 0.0, 1.0, 1.0, 1.0, 1.0, 1.0, 0.02624, 0.02624, 0.02624, 1.0, 1.0, 1.0, 1.0, 1.0, 1.0, 1.0, 1.0, 1.0, 0.02624, 0.02624, 0.02624, 1.0, 0.2874, 0.2874, 0.2874, 1.0, 1.0, 1.0, 1.0, 1.0, 0.0, 0.0, 0.0, 1.0, 1.0, 1.0, 1.0, 1.0, 0.005605, 0.005605, 0.005605, 1.0, 1.0, 1.0, 1.0, 1.0, 1.0, 1.0, 1.0, 1.0, 0.005605, 0.005605, 0.005605, 1.0, 0.003347, 0.003347, 0.003347, 1.0, 1.0, 1.0, 1.0, 1.0, 1.0, 1.0, 1.0, 1.0, 0.003347, 0.003347, 0.003347, 1.0, 0.0, 0.0, 0.0, 1.0, 0.0006071, 0.0006071, 0.0006071, 1.0, 0.0006071, 0.0006071, 0.0006071, 1.0, 0.0, 0.0, 0.0, 1.0, 1.0, 1.0, 1.0, 1.0, 1.0, 1.0, 1.0, 1.0, 1.0, 1.0, 1.0, 1.0, 1.0, 1.0, 1.0, 1.0, 1.0, 1.0, 1.0, 1.0, 0.09531, 0.09531, 0.09531, 1.0, 1.0, 1.0, 1.0, 1.0, 0.0, 0.0, 0.0, 1.0, 1.0, 1.0, 1.0, 1.0, 0.0, 0.0, 0.0, 1.0, 0.0, 0.0, 0.0, 1.0, 1.0, 1.0, 1.0, 1.0, 1.0, 1.0, 1.0, 1.0, 0.8469, 0.8469, 0.8469, 1.0, 0.8469, 0.8469, 0.8469, 1.0, 1.0, 1.0, 1.0, 1.0, 0.0, 0.0, 0.0, 1.0, 1.0, 1.0, 1.0, 1.0, 1.0, 1.0, 1.0, 1.0, 0.0, 0.0, 0.0, 1.0, 0.8388, 0.8388, 0.8388, 1.0, 1.0, 1.0, 1.0, 1.0, 1.0, 1.0, 1.0, 1.0, 0.8388, 0.8388, 0.8388, 1.0, 0.0, 0.0, 0.0, 1.0, 0.0, 0.0, 0.0, 1.0, 1.0, 1.0, 1.0, 1.0, 1.0, 1.0, 1.0, 1.0, 0.6724, 0.6724, 0.6724, 1.0, 0.2918, 0.2918, 0.2918, 1.0, 1.0, 1.0, 1.0, 1.0, 0.6724, 0.6724, 0.6724, 1.0, 0.6514, 0.6514, 0.6514, 1.0, 0.9647, 0.9647, 0.9647, 1.0, 0.9301, 0.9301, 0.9301, 1.0, 0.9647, 0.9647, 0.9647, 1.0, 0.9473, 0.9473, 0.9473, 1.0, 0.9301, 0.9301, 0.9301, 1.0, 0.6724, 0.6724, 0.6724, 1.0, 1.0, 1.0, 1.0, 1.0, 0.7231, 0.7231, 0.7231, 1.0, 0.6445, 0.6445, 0.6445, 1.0, 0.6724, 0.6724, 0.6724, 1.0, 0.7231, 0.7231, 0.7231, 1.0, 0.6724, 0.6724, 0.6724, 1.0, 0.6445, 0.6445, 0.6445, 1.0, 1.0, 1.0, 1.0, 1.0, 1.0, 1.0, 1.0, 1.0, 0.6724, 0.6724, 0.6724, 1.0, 1.0, 1.0, 1.0, 1.0, 1.0, 1.0, 1.0, 1.0, 1.0, 1.0, 1.0, 1.0, 0.8388, 0.8388, 0.8388, 1.0, 1.0, 1.0, 1.0, 1.0, 1.0, 1.0, 1.0, 1.0, 0.8388, 0.8388, 0.8388, 1.0, 0.9647, 0.9647, 0.9647, 1.0, 1.0, 1.0, 1.0, 1.0, 1.0, 1.0, 1.0, 1.0, 1.0, 1.0, 1.0, 1.0, 1.0, 1.0, 1.0, 1.0, 0.6724, 0.6724, 0.6724, 1.0, 1.0, 1.0, 1.0, 1.0, 0.9473, 0.9473, 0.9473, 1.0, 0.6724, 0.6724, 0.6724, 1.0, 0.2346, 0.2346, 0.2346, 1.0, 0.9647, 0.9647, 0.9647, 1.0, 1.0, 1.0, 1.0, 1.0, 1.0, 1.0, 1.0, 1.0, 0.855, 0.855, 0.855, 1.0, 0.956, 0.956, 0.956, 1.0, 1.0, 1.0, 1.0, 1.0, 1.0, 1.0, 1.0, 1.0, 0.956, 0.956, 0.956, 1.0, 0.9647, 0.9647, 0.9647, 1.0, 0.2346, 0.2346, 0.2346, 1.0, 1.0, 1.0, 1.0, 1.0, 1.0, 1.0, 1.0, 1.0, 0.9647, 0.9647, 0.9647, 1.0, 1.0, 1.0, 1.0, 1.0, 1.0, 1.0, 1.0, 1.0, 1.0, 1.0, 1.0, 1.0, 1.0, 1.0, 1.0, 1.0, 1.0, 1.0, 1.0, 1.0, 1.0, 1.0, 1.0, 1.0, 1.0, 1.0, 1.0, 1.0, 1.0, 1.0, 1.0, 1.0, 1.0, 1.0, 1.0, 1.0, 1.0, 1.0, 1.0, 1.0, 1.0, 1.0, 1.0, 1.0, 1.0, 1.0, 1.0, 1.0, 1.0, 1.0, 1.0, 1.0, 0.956, 0.956, 0.956, 1.0, 0.03434, 0.03434, 0.03434, 1.0, 0.8963, 0.8963, 0.8963, 1.0, 0.9473, 0.9473, 0.9473, 1.0, 0.956, 0.956, 0.956, 1.0, 0.8963, 0.8963, 0.8963, 1.0, 0.7758, 0.7758, 0.7758, 1.0, 1.0, 1.0, 1.0, 1.0, 1.0, 1.0, 1.0, 1.0, 1.0, 1.0, 1.0, 1.0, 0.7758, 0.7758, 0.7758, 1.0, 1.0, 1.0, 1.0, 1.0, 0.04971, 0.04971, 0.04971, 1.0, 0.9647, 0.9647, 0.9647, 1.0, 0.6514, 0.6514, 0.6514, 1.0, 1.0, 1.0, 1.0, 1.0, 0.956, 0.956, 0.956, 1.0, 0.5333, 0.5333, 0.5333, 1.0, 0.956, 0.956, 0.956, 1.0, 0.855, 0.855, 0.855, 1.0, 0.5333, 0.5333, 0.5333, 1.0, 1.0, 1.0, 1.0, 1.0, 0.5333, 0.5333, 0.5333, 1.0, 0.8469, 0.8469, 0.8469, 1.0, 0.5333, 0.5333, 0.5333, 1.0, 0.5029, 0.5029, 0.5029, 1.0, 0.8469, 0.8469, 0.8469, 1.0, 0.5271, 0.5271, 0.5271, 1.0, 0.9911, 0.9911, 0.9911, 1.0, 0.3467, 0.3467, 0.3467, 1.0, 0.5271, 0.5271, 0.5271, 1.0, 0.2747, 0.2747, 0.2747, 1.0, 0.5149, 0.5149, 0.5149, 1.0, 0.9911, 0.9911, 0.9911, 1.0, 0.5271, 0.5271, 0.5271, 1.0, 0.5149, 0.5149, 0.5149, 1.0, 0.6172, 0.6172, 0.6172, 1.0, 0.2232, 0.2232, 0.2232, 1.0, 0.9301, 0.9301, 0.9301, 1.0, 0.6172, 0.6172, 0.6172, 1.0, 1.0, 1.0, 1.0, 1.0, 0.4179, 0.4179, 0.4179, 1.0, 0.2232, 0.2232, 0.2232, 1.0, 0.6172, 0.6172, 0.6172, 1.0, 0.4179, 0.4179, 0.4179, 1.0, 0.9823, 0.9823, 0.9823, 1.0, 1.0, 1.0, 1.0, 1.0, 1.0, 1.0, 1.0, 1.0, 1.0, 1.0, 1.0, 1.0, 1.0, 1.0, 1.0, 1.0, 1.0, 1.0, 1.0, 1.0, 0.5776, 0.5776, 0.5776, 1.0, 0.9301, 0.9301, 0.9301, 1.0, 1.0, 1.0, 1.0, 1.0, 0.03689, 0.03689, 0.03689, 1.0, 0.6514, 0.6514, 0.6514, 1.0, 0.9301, 0.9301, 0.9301, 1.0, 0.8388, 0.8388, 0.8388, 1.0, 0.2831, 0.2831, 0.2831, 1.0, 0.3564, 0.3564, 0.3564, 1.0, 0.162, 0.162, 0.162, 1.0, 0.855, 0.855, 0.855, 1.0, 1.0, 1.0, 1.0, 1.0, 0.855, 0.855, 0.855, 1.0, 0.162, 0.162, 0.162, 1.0, 0.3515, 0.3515, 0.3515, 1.0, 1.0, 1.0, 1.0, 1.0, 0.5149, 0.5149, 0.5149, 1.0, 0.4287, 0.4287, 0.4287, 1.0, 0.7991, 0.7991, 0.7991, 1.0, 0.2232, 0.2232, 0.2232, 1.0, 0.016, 0.016, 0.016, 1.0, 0.7991, 0.7991, 0.7991, 1.0, 0.2918, 0.2918, 0.2918, 1.0, 0.6724, 0.6724, 0.6724, 1.0, 0.016, 0.016, 0.016, 1.0, 0.4179, 0.4179, 0.4179, 1.0, 0.01161, 0.01161, 0.01161, 1.0, 0.2232, 0.2232, 0.2232, 1.0, 0.7991, 0.7991, 0.7991, 1.0, 0.6724, 0.6724, 0.6724, 1.0, 0.007499, 0.007499, 0.007499, 1.0, 0.162, 0.162, 0.162, 1.0, 0.09306, 0.09306, 0.09306, 1.0, 0.007499, 0.007499, 0.007499, 1.0, 0.1878, 0.1878, 0.1878, 1.0, 0.3515, 0.3515, 0.3515, 1.0, 0.162, 0.162, 0.162, 1.0, 0.007499, 0.007499, 0.007499, 1.0, 0.3515, 0.3515, 0.3515, 1.0, 0.2918, 0.2918, 0.2918, 1.0, 0.7991, 0.7991, 0.7991, 1.0, 0.016, 0.016, 0.016, 1.0, 0.6724, 0.6724, 0.6724, 1.0, 1.0, 1.0, 1.0, 1.0, 1.0, 1.0, 1.0, 1.0, 0.2232, 0.2232, 0.2232, 1.0, 0.6724, 0.6724, 0.6724, 1.0, 1.0, 1.0, 1.0, 1.0, 1.0, 1.0, 1.0, 1.0, 0.03689, 0.03689, 0.03689, 1.0, 0.9301, 0.9301, 0.9301, 1.0, 0.2747, 0.2747, 0.2747, 1.0, 0.5271, 0.5271, 0.5271, 1.0, 0.3467, 0.3467, 0.3467, 1.0, 0.9911, 0.9911, 0.9911, 1.0, 1.0, 1.0, 1.0, 1.0, 1.0, 1.0, 1.0, 1.0, 0.003677, 0.003677, 0.003677, 1.0, 0.0137, 0.0137, 0.0137, 1.0, 0.016, 0.016, 0.016, 1.0, 0.1356, 0.1356, 0.1356, 1.0, 0.162, 0.162, 0.162, 1.0, 0.003677, 0.003677, 0.003677, 1.0, 0.003677, 0.003677, 0.003677, 1.0, 0.04971, 0.04971, 0.04971, 1.0, 0.1356, 0.1356, 0.1356, 1.0, 0.5776, 0.5776, 0.5776, 1.0, 1.0, 1.0, 1.0, 1.0, 1.0, 1.0, 1.0, 1.0, 0.4179, 0.4179, 0.4179, 1.0, 0.016, 0.016, 0.016, 1.0, 0.2232, 0.2232, 0.2232, 1.0, 1.0, 1.0, 1.0, 1.0, 0.6172, 0.6172, 0.6172, 1.0, 0.9301, 0.9301, 0.9301, 1.0, 0.4179, 0.4179, 0.4179, 1.0, 1.0, 1.0, 1.0, 1.0, 0.3663, 0.3663, 0.3663, 1.0, 1.0, 1.0, 1.0, 1.0, 0.855, 0.855, 0.855, 1.0, 0.3515, 0.3515, 0.3515, 1.0, 0.1878, 0.1878, 0.1878, 1.0, 0.007499, 0.007499, 0.007499, 1.0, 0.09306, 0.09306, 0.09306, 1.0, 0.01161, 0.01161, 0.01161, 1.0, 0.01764, 0.01764, 0.01764, 1.0, 0.016, 0.016, 0.016, 1.0, 0.4179, 0.4179, 0.4179, 1.0, 0.3663, 0.3663, 0.3663, 1.0, 0.01161, 0.01161, 0.01161, 1.0, 0.9301, 0.9301, 0.9301, 1.0, 0.5776, 0.5776, 0.5776, 1.0, 1.0, 1.0, 1.0, 1.0, 0.5149, 0.5149, 0.5149, 1.0, 0.2747, 0.2747, 0.2747, 1.0, 0.1119, 0.1119, 0.1119, 1.0, 0.9301, 0.9301, 0.9301, 1.0, 0.2232, 0.2232, 0.2232, 1.0, 1.0, 1.0, 1.0, 1.0, 0.855, 0.855, 0.855, 1.0, 1.0, 1.0, 1.0, 1.0, 0.4851, 0.4851, 0.4851, 1.0, 1.0, 1.0, 1.0, 1.0, 1.0, 1.0, 1.0, 1.0, 1.0, 1.0, 1.0, 1.0, 0.9301, 0.9301, 0.9301, 1.0, 1.0, 1.0, 1.0, 1.0, 1.0, 1.0, 1.0, 1.0, 1.0, 1.0, 1.0, 1.0, 1.0, 1.0, 1.0, 1.0, 1.0, 1.0, 1.0, 1.0, 0.6445, 0.6445, 0.6445, 1.0, 0.7758, 0.7758, 0.7758, 1.0, 1.0, 1.0, 1.0, 1.0, 1.0, 1.0, 1.0, 1.0, 1.0, 1.0, 1.0, 1.0, 1.0, 1.0, 1.0, 1.0, 1.0, 1.0, 1.0, 1.0, 1.0, 1.0, 1.0, 1.0, 1.0, 1.0, 1.0, 1.0, 1.0, 1.0, 1.0, 1.0, 1.0, 1.0, 1.0, 1.0, 0.162, 0.162, 0.162, 1.0, 0.0, 0.0, 0.0, 1.0, 0.0, 0.0, 0.0, 1.0, 0.0185, 0.0185, 0.0185, 1.0, 0.8469, 0.8469, 0.8469, 1.0, 0.9911, 0.9911, 0.9911, 1.0, 1.0, 1.0, 1.0, 1.0, 0.8714, 0.8714, 0.8714, 1.0, 0.956, 0.956, 0.956, 1.0, 1.0, 1.0, 1.0, 1.0, 1.0, 1.0, 1.0, 1.0, 0.8714, 0.8714, 0.8714, 1.0, 1.0, 1.0, 1.0, 1.0, 0.9823, 0.9823, 0.9823, 1.0, 1.0, 1.0, 1.0, 1.0, 0.7991, 0.7991, 0.7991, 1.0, 1.0, 1.0, 1.0, 1.0, 1.0, 1.0, 1.0, 1.0, 0.8388, 0.8388, 0.8388, 1.0, 0.3515, 0.3515, 0.3515, 1.0, 0.5841, 0.5841, 0.5841, 1.0, 0.2831, 0.2831, 0.2831, 1.0, 0.9911, 0.9911, 0.9911, 1.0, 1.0, 1.0, 1.0, 1.0, 0.5776, 0.5776, 0.5776, 1.0, 1.0, 1.0, 1.0, 1.0, 0.9911, 0.9911, 0.9911, 1.0, 0.5776, 0.5776, 0.5776, 1.0, 0.5776, 0.5776, 0.5776, 1.0, 0.162, 0.162, 0.162, 1.0, 1.0, 1.0, 1.0, 1.0, 0.2384, 0.2384, 0.2384, 1.0, 0.3515, 0.3515, 0.3515, 1.0, 0.2831, 0.2831, 0.2831, 1.0, 0.5776, 0.5776, 0.5776, 1.0, 1.0, 1.0, 1.0, 1.0, 0.09306, 0.09306, 0.09306, 1.0, 0.162, 0.162, 0.162, 1.0, 0.5776, 0.5776, 0.5776, 1.0, 0.09306, 0.09306, 0.09306, 1.0, 1.0, 1.0, 1.0, 1.0, 1.0, 1.0, 1.0, 1.0, 1.0, 1.0, 1.0, 1.0, 0.9473, 0.9473, 0.9473, 1.0, 1.0, 1.0, 1.0, 1.0, 1.0, 1.0, 1.0, 1.0, 1.0, 1.0, 1.0, 1.0, 1.0, 1.0, 1.0, 1.0, 1.0, 1.0, 1.0, 1.0, 0.9301, 0.9301, 0.9301, 1.0, 1.0, 1.0, 1.0, 1.0, 1.0, 1.0, 1.0, 1.0, 1.0, 1.0, 1.0, 1.0, 0.9301, 0.9301, 0.9301, 1.0, 0.9473, 0.9473, 0.9473, 1.0, 0.2051, 0.2051, 0.2051, 1.0, 1.0, 1.0, 1.0, 1.0, 0.402, 0.402, 0.402, 1.0, 0.03689, 0.03689, 0.03689, 1.0, 1.0, 1.0, 1.0, 1.0, 0.06301, 0.06301, 0.06301, 1.0, 1.0, 1.0, 1.0, 1.0, 0.2051, 0.2051, 0.2051, 1.0, 0.1384, 0.1384, 0.1384, 1.0, 0.956, 0.956, 0.956, 1.0, 0.06301, 0.06301, 0.06301, 1.0, 1.0, 1.0, 1.0, 1.0, 0.06301, 0.06301, 0.06301, 1.0, 0.956, 0.956, 0.956, 1.0, 1.0, 1.0, 1.0, 1.0, 0.5029, 0.5029, 0.5029, 1.0, 0.5333, 0.5333, 0.5333, 1.0, 0.855, 0.855, 0.855, 1.0, 1.0, 1.0, 1.0, 1.0, 0.5333, 0.5333, 0.5333, 1.0, 1.0, 1.0, 1.0, 1.0, 1.0, 1.0, 1.0, 1.0, 1.0, 1.0, 1.0, 1.0, 1.0, 1.0, 1.0, 1.0, 1.0, 1.0, 1.0, 1.0, 0.2346, 0.2346, 0.2346, 1.0, 0.855, 0.855, 0.855, 1.0, 1.0, 1.0, 1.0, 1.0, 0.8388, 0.8388, 0.8388, 1.0, 0.09306, 0.09306, 0.09306, 1.0, 0.8388, 0.8388, 0.8388, 1.0, 0.1878, 0.1878, 0.1878, 1.0, 0.09306, 0.09306, 0.09306, 1.0, 0.1441, 0.1441, 0.1441, 1.0, 0.7991, 0.7991, 0.7991, 1.0, 1.0, 1.0, 1.0, 1.0, 0.8388, 0.8388, 0.8388, 1.0, 0.1441, 0.1441, 0.1441, 1.0, 0.2086, 0.2086, 0.2086, 1.0, 1.0, 1.0, 1.0, 1.0, 1.0, 1.0, 1.0, 1.0, 1.0, 1.0, 1.0, 1.0, 1.0, 1.0, 1.0, 1.0, 0.2918, 0.2918, 0.2918, 1.0, 1.0, 1.0, 1.0, 1.0, 0.4851, 0.4851, 0.4851, 1.0, 1.0, 1.0, 1.0, 1.0, 1.0, 1.0, 1.0, 1.0, 1.0, 1.0, 1.0, 1.0, 0.4851, 0.4851, 0.4851, 1.0, 1.0, 1.0, 1.0, 1.0, 0.1845, 0.1845, 0.1845, 1.0, 1.0, 1.0, 1.0, 1.0, 0.956, 0.956, 0.956, 1.0, 1.0, 1.0, 1.0, 1.0, 1.0, 1.0, 1.0, 1.0, 1.0, 1.0, 1.0, 1.0, 1.0, 1.0, 1.0, 1.0, 1.0, 1.0, 1.0, 1.0, 1.0, 1.0, 1.0, 1.0, 1.0, 1.0, 1.0, 1.0, 1.0, 1.0, 1.0, 1.0, 1.0, 1.0, 1.0, 1.0, 0.09306, 0.09306, 0.09306, 1.0, 1.0, 1.0, 1.0, 1.0, 1.0, 1.0, 1.0, 1.0, 1.0, 1.0, 1.0, 1.0, 1.0, 1.0, 1.0, 1.0, 1.0, 1.0, 1.0, 1.0, 0.1356, 0.1356, 0.1356, 1.0, 0.04971, 0.04971, 0.04971, 1.0, 1.0, 1.0, 1.0, 1.0, 1.0, 1.0, 1.0, 1.0, 0.1356, 0.1356, 0.1356, 1.0, 1.0, 1.0, 1.0, 1.0, 1.0, 1.0, 1.0, 1.0, 1.0, 1.0, 1.0, 1.0, 0.06301, 0.06301, 0.06301, 1.0, 1.0, 1.0, 1.0, 1.0, 1.0, 1.0, 1.0, 1.0, 0.06301, 0.06301, 0.06301, 1.0, 1.0, 1.0, 1.0, 1.0, 1.0, 1.0, 1.0, 1.0, 1.0, 1.0, 1.0, 1.0, 1.0, 1.0, 1.0, 1.0, 1.0, 1.0, 1.0, 1.0, 1.0, 1.0, 1.0, 1.0, 0.8469, 0.8469, 0.8469, 1.0, 1.0, 1.0, 1.0, 1.0, 1.0, 1.0, 1.0, 1.0, 1.0, 1.0, 1.0, 1.0, 1.0, 1.0, 1.0, 1.0, 0.5776, 0.5776, 0.5776, 1.0, 1.0, 1.0, 1.0, 1.0, 1.0, 1.0, 1.0, 1.0, 0.5776, 0.5776, 0.5776, 1.0, 1.0, 1.0, 1.0, 1.0, 1.0, 1.0, 1.0, 1.0, 1.0, 1.0, 1.0, 1.0, 1.0, 1.0, 1.0, 1.0, 1.0, 1.0, 1.0, 1.0, 1.0, 1.0, 1.0, 1.0, 0.2384, 0.2384, 0.2384, 1.0, 0.5029, 0.5029, 0.5029, 1.0, 0.1046, 0.1046, 0.1046, 1.0, 0.1441, 0.1441, 0.1441, 1.0, 0.07036, 0.07036, 0.07036, 1.0, 0.956, 0.956, 0.956, 1.0, 0.01764, 0.01764, 0.01764, 1.0, 0.1441, 0.1441, 0.1441, 1.0, 0.016, 0.016, 0.016, 1.0, 0.8796, 0.8796, 0.8796, 1.0, 1.0, 1.0, 1.0, 1.0, 1.0, 1.0, 1.0, 1.0, 1.0, 1.0, 1.0, 1.0, 0.06663, 0.06663, 0.06663, 1.0, 0.8388, 0.8388, 0.8388, 1.0, 0.956, 0.956, 0.956, 1.0, 0.07036, 0.07036, 0.07036, 1.0, 0.1845, 0.1845, 0.1845, 1.0, 0.016, 0.016, 0.016, 1.0, 0.1441, 0.1441, 0.1441, 1.0, 0.2918, 0.2918, 0.2918, 1.0, 1.0, 1.0, 1.0, 1.0, 1.0, 1.0, 1.0, 1.0, 0.5776, 0.5776, 0.5776, 1.0, 0.04971, 0.04971, 0.04971, 1.0, 1.0, 1.0, 1.0, 1.0, 0.8388, 0.8388, 0.8388, 1.0, 1.0, 1.0, 1.0, 1.0, 0.8388, 0.8388, 0.8388, 1.0, 1.0, 1.0, 1.0, 1.0, 1.0, 1.0, 1.0, 1.0, 1.0, 1.0, 1.0, 1.0, 1.0, 1.0, 1.0, 1.0, 1.0, 1.0, 1.0, 1.0, 1.0, 1.0, 1.0, 1.0, 0.6105, 0.6105, 0.6105, 1.0, 0.402, 0.402, 0.402, 1.0, 1.0, 1.0, 1.0, 1.0, 0.3613, 0.3613, 0.3613, 1.0, 0.04971, 0.04971, 0.04971, 1.0, 0.6038, 0.6038, 0.6038, 1.0, 0.6105, 0.6105, 0.6105, 1.0, 1.0, 1.0, 1.0, 1.0, 1.0, 1.0, 1.0, 1.0, 0.03434, 0.03434, 0.03434, 1.0, 1.0, 1.0, 1.0, 1.0, 1.0, 1.0, 1.0, 1.0, 0.03434, 0.03434, 0.03434, 1.0, 1.0, 1.0, 1.0, 1.0, 0.04971, 0.04971, 0.04971, 1.0, 0.6105, 0.6105, 0.6105, 1.0, 0.6445, 0.6445, 0.6445, 1.0, 1.0, 1.0, 1.0, 1.0, 1.0, 1.0, 1.0, 1.0, 1.0, 1.0, 1.0, 1.0, 1.0, 1.0, 1.0, 1.0, 0.6105, 0.6105, 0.6105, 1.0, 1.0, 1.0, 1.0, 1.0, 1.0, 1.0, 1.0, 1.0, 1.0, 1.0, 1.0, 1.0, 0.06301, 0.06301, 0.06301, 1.0, 1.0, 1.0, 1.0, 1.0, 1.0, 1.0, 1.0, 1.0, 0.1441, 0.1441, 0.1441, 1.0, 1.0, 1.0, 1.0, 1.0, 0.2918, 0.2918, 0.2918, 1.0, 0.1046, 0.1046, 0.1046, 1.0, 0.855, 0.855, 0.855, 1.0, 0.2346, 0.2346, 0.2346, 1.0, 0.1046, 0.1046, 0.1046, 1.0, 0.5029, 0.5029, 0.5029, 1.0, 0.855, 0.855, 0.855, 1.0])
me_plane_005.materials.append(mat_soil)
me_plane_005.materials.append(mat_boulder)
me_plane_005.use_remesh_preserve_volume = False
me_plane_005.use_remesh_preserve_attributes = False
me_plane_005.use_mirror_vertex_groups = False
me_plane_005.update()
me_plane_003 = bpy.data.meshes.new('Plane.003')
me_plane_003.from_pydata([(-0.2911, 0.2761, 0.1552), (-0.2695, 0.2842, 0.1142), (-0.2961, 0.2308, 0.1437), (-0.2745, 0.2388, 0.1027), (-0.3327, 0.2858, 0.1353), (-0.311, 0.2938, 0.09424), (-0.3376, 0.2404, 0.1237), (-0.316, 0.2485, 0.08269), (0.4034, -0.1552, 0.05429), (0.3815, -0.1788, 0.05736), (0.4243, -0.1763, 0.04148), (0.4024, -0.1999, 0.04455), (0.4148, -0.1619, 0.08383), (0.3928, -0.1855, 0.0869), (0.4357, -0.183, 0.07103), (0.4138, -0.2066, 0.07409), (-0.07322, -0.02225, 0.2097), (-0.0764, -0.05163, 0.1965), (-0.04258, -0.02907, 0.2175), (-0.04576, -0.05845, 0.2043), (-0.0831, -0.03393, 0.2382), (-0.08628, -0.06332, 0.225), (-0.05246, -0.04075, 0.246), (-0.05564, -0.07013, 0.2328), (-0.2409, -0.0123, 0.1957), (-0.2444, -0.04469, 0.1812), (-0.2072, -0.01981, 0.2043), (-0.2107, -0.05221, 0.1898), (-0.2518, -0.02518, 0.2271), (-0.2553, -0.05757, 0.2126), (-0.218, -0.0327, 0.2357), (-0.2216, -0.06509, 0.2212), (0.05863, -0.2737, 0.1683), (0.04733, -0.2813, 0.1397), (0.0759, -0.3003, 0.1686), (0.0646, -0.3079, 0.14), (0.03455, -0.2892, 0.1819), (0.02325, -0.2968, 0.1533), (0.05182, -0.3158, 0.1822), (0.04052, -0.3234, 0.1536), (0.1544, 0.2208, 0.2384), (0.1786, 0.2034, 0.2153), (0.1645, 0.1977, 0.2663), (0.1887, 0.1803, 0.2432), (0.1274, 0.1967, 0.2282), (0.1515, 0.1793, 0.2051), (0.1375, 0.1736, 0.2562), (0.1616, 0.1562, 0.2331), (-0.5, -0.5, 0.0), (0.5, -0.5, 0.0), (-0.5, 0.5, 0.0), (0.5, 0.5, 0.0), (-0.3333, -0.5, 0.0), (-0.1667, -0.5, 0.0), (1.863e-08, -0.5, 0.0), (0.1667, -0.5, 0.0), (0.3333, -0.5, 0.0), (0.3333, 0.5, 0.0), (0.1667, 0.5, 0.0), (-1.863e-08, 0.5, 0.0), (-0.1667, 0.5, 0.0), (-0.3333, 0.5, 0.0), (-0.5, 0.3333, 0.0), (-0.5, 0.1667, 0.0), (-0.5, -1.863e-08, 0.0), (-0.5, -0.1667, 0.0), (-0.5, -0.3333, 0.0), (0.5, -0.3333, 0.0), (0.5, -0.1667, 0.0), (0.5, 1.863e-08, 0.0), (0.5, 0.1667, 0.0), (0.5, 0.3333, 0.0), (-0.3333, -0.3333, 0.1144), (-0.3333, -0.1667, 0.1142), (-0.3333, 1.863e-08, 0.1523), (-0.3333, 0.1667, 0.08939), (-0.3333, 0.3333, 0.1284), (-0.1667, -0.3333, 0.08776), (-0.1667, -0.1667, 0.1882), (-0.1667, 1.863e-08, 0.1872), (-0.1667, 0.1667, 0.1893), (-0.1667, 0.3333, 0.1851), (1.242e-08, -0.3333, 0.1408), (6.209e-09, -0.1667, 0.2037), (-1.11e-16, 1.863e-08, 0.2709), (-6.209e-09, 0.1667, 0.2461), (-1.242e-08, 0.3333, 0.0452), (0.1667, -0.3333, 0.05976), (0.1667, -0.1667, 0.2223), (0.1667, 1.863e-08, 0.2139), (0.1667, 0.1667, 0.2347), (0.1667, 0.3333, 0.1462), (0.3333, -0.3333, 0.1374), (0.3333, -0.1667, 0.09166), (0.3333, 1.863e-08, 0.1773), (0.3333, 0.1667, 0.1438), (0.3333, 0.3333, 0.007513), (-0.373, -0.1639, 0.1552), (-0.3692, -0.1412, 0.1142), (-0.3362, -0.1909, 0.1437), (-0.3324, -0.1682, 0.1027), (-0.4021, -0.1951, 0.1353), (-0.3983, -0.1723, 0.09424), (-0.3653, -0.222, 0.1237), (-0.3615, -0.1993, 0.08269), (0.3478, 0.2219, 0.05429), (0.3573, 0.1911, 0.05736), (0.3765, 0.2295, 0.04148), (0.386, 0.1987, 0.04455), (0.3593, 0.2284, 0.08383), (0.3687, 0.1976, 0.0869), (0.388, 0.236, 0.07103), (0.3975, 0.2052, 0.07409), (-0.005644, -0.1244, 0.2097), (0.01821, -0.1418, 0.1965), (0.01558, -0.1013, 0.2175), (0.03943, -0.1187, 0.2043), (-0.0004628, -0.1388, 0.2382), (0.02339, -0.1562, 0.225), (0.02076, -0.1157, 0.246), (0.04461, -0.1331, 0.2328), (-0.1158, -0.3231, 0.1366), (-0.08289, -0.3472, 0.1185), (-0.08651, -0.2912, 0.1474), (-0.05363, -0.3153, 0.1292), (-0.1086, -0.3429, 0.1759), (-0.07574, -0.367, 0.1577), (-0.07937, -0.3111, 0.1867), (-0.04649, -0.3351, 0.1685), (0.2218, -0.1, 0.221), (0.2226, -0.1109, 0.1981), (0.2471, -0.09871, 0.2213), (0.2479, -0.1096, 0.1984), (0.2229, -0.1229, 0.232), (0.2237, -0.1338, 0.2091), (0.2482, -0.1216, 0.2322), (0.249, -0.1325, 0.2093), (-0.121, 0.2506, 0.1899), (-0.08708, 0.2658, 0.1611), (-0.08967, 0.2471, 0.2249), (-0.05575, 0.2623, 0.196), (-0.1118, 0.2062, 0.1773), (-0.0779, 0.2214, 0.1484), (-0.08049, 0.2027, 0.2122), (-0.04658, 0.2179, 0.1834)], [], [(1, 3, 2, 0), (3, 7, 6, 2), (7, 5, 4, 6), (5, 1, 0, 4), (0, 2, 6, 4), (5, 7, 3, 1), (9, 11, 10, 8), (11, 15, 14, 10), (15, 13, 12, 14), (13, 9, 8, 12), (8, 10, 14, 12), (13, 15, 11, 9), (17, 19, 18, 16), (19, 23, 22, 18), (23, 21, 20, 22), (21, 17, 16, 20), (16, 18, 22, 20), (21, 23, 19, 17), (25, 27, 26, 24), (27, 31, 30, 26), (31, 29, 28, 30), (29, 25, 24, 28), (24, 26, 30, 28), (29, 31, 27, 25), (33, 35, 34, 32), (35, 39, 38, 34), (39, 37, 36, 38), (37, 33, 32, 36), (32, 34, 38, 36), (37, 39, 35, 33), (41, 43, 42, 40), (43, 47, 46, 42), (47, 45, 44, 46), (45, 41, 40, 44), (40, 42, 46, 44), (45, 47, 43, 41), (71, 57, 96), (62, 61, 50), (76, 60, 61), (86, 60, 81), (86, 58, 59), (96, 58, 91), (56, 87, 55), (87, 93, 88), (88, 94, 89), (94, 90, 89), (95, 91, 90), (54, 87, 82), (82, 88, 83), (83, 89, 84), (89, 85, 84), (85, 91, 86), (54, 77, 53), (82, 78, 77), (83, 79, 78), (79, 85, 80), (85, 81, 80), (52, 77, 72), (77, 73, 72), (78, 74, 73), (74, 80, 75), (80, 76, 75), (52, 66, 48), (66, 73, 65), (73, 64, 65), (64, 75, 63), (75, 62, 63), (56, 67, 92), (67, 93, 92), (93, 69, 94), (69, 95, 94), (70, 96, 95), (71, 51, 57), (62, 76, 61), (76, 81, 60), (86, 59, 60), (86, 91, 58), (96, 57, 58), (56, 92, 87), (87, 92, 93), (88, 93, 94), (94, 95, 90), (95, 96, 91), (54, 55, 87), (82, 87, 88), (83, 88, 89), (89, 90, 85), (85, 90, 91), (54, 82, 77), (82, 83, 78), (83, 84, 79), (79, 84, 85), (85, 86, 81), (52, 53, 77), (77, 78, 73), (78, 79, 74), (74, 79, 80), (80, 81, 76), (52, 72, 66), (66, 72, 73), (73, 74, 64), (64, 74, 75), (75, 76, 62), (56, 49, 67), (67, 68, 93), (93, 68, 69), (69, 70, 95), (70, 71, 96), (98, 100, 99, 97), (100, 104, 103, 99), (104, 102, 101, 103), (102, 98, 97, 101), (97, 99, 103, 101), (102, 104, 100, 98), (106, 108, 107, 105), (108, 112, 111, 107), (112, 110, 109, 111), (110, 106, 105, 109), (105, 107, 111, 109), (110, 112, 108, 106), (114, 116, 115, 113), (116, 120, 119, 115), (120, 118, 117, 119), (118, 114, 113, 117), (113, 115, 119, 117), (118, 120, 116, 114), (122, 124, 123, 121), (124, 128, 127, 123), (128, 126, 125, 127), (126, 122, 121, 125), (121, 123, 127, 125), (126, 128, 124, 122), (130, 132, 131, 129), (132, 136, 135, 131), (136, 134, 133, 135), (134, 130, 129, 133), (129, 131, 135, 133), (134, 136, 132, 130), (138, 140, 139, 137), (140, 144, 143, 139), (144, 142, 141, 143), (142, 138, 137, 141), (137, 139, 143, 141), (142, 144, 140, 138)])
_ca = me_plane_003.color_attributes.new('Col', 'BYTE_COLOR', 'CORNER')
_ca.data.foreach_set('color', [0.9216, 0.9216, 0.9216, 1.0, 0.08438, 0.08438, 0.08438, 1.0, 0.001214, 0.001214, 0.001214, 1.0, 0.005182, 0.005182, 0.005182, 1.0, 0.9216, 0.9216, 0.9216, 1.0, 1.0, 1.0, 1.0, 1.0, 1.0, 1.0, 1.0, 1.0, 1.0, 1.0, 1.0, 1.0, 1.0, 1.0, 1.0, 1.0, 1.0, 1.0, 1.0, 1.0, 1.0, 1.0, 1.0, 1.0, 1.0, 1.0, 1.0, 1.0, 0.02217, 0.02217, 0.02217, 1.0, 0.9216, 0.9216, 0.9216, 1.0, 0.005182, 0.005182, 0.005182, 1.0, 0.003347, 0.003347, 0.003347, 1.0, 0.005182, 0.005182, 0.005182, 1.0, 0.001214, 0.001214, 0.001214, 1.0, 0.003347, 0.003347, 0.003347, 1.0, 0.004025, 0.004025, 0.004025, 1.0, 1.0, 1.0, 1.0, 1.0, 1.0, 1.0, 1.0, 1.0, 1.0, 1.0, 1.0, 1.0, 1.0, 1.0, 1.0, 1.0, 1.0, 1.0, 1.0, 1.0, 1.0, 1.0, 1.0, 1.0, 1.0, 1.0, 1.0, 1.0, 1.0, 1.0, 1.0, 1.0, 0.3864, 0.3864, 0.3864, 1.0, 0.003347, 0.003347, 0.003347, 1.0, 0.07036, 0.07036, 0.07036, 1.0, 0.1779, 0.1779, 0.1779, 1.0, 0.0, 0.0, 0.0, 1.0, 0.0003035, 0.0003035, 0.0003035, 1.0, 0.02732, 0.02732, 0.02732, 1.0, 0.008568, 0.008568, 0.008568, 1.0, 0.0009106, 0.0009106, 0.0009106, 1.0, 0.227, 0.227, 0.227, 1.0, 0.552, 0.552, 0.552, 1.0, 0.1248, 0.1248, 0.1248, 1.0, 1.0, 1.0, 1.0, 1.0, 1.0, 1.0, 1.0, 1.0, 1.0, 1.0, 1.0, 1.0, 1.0, 1.0, 1.0, 1.0, 0.0003035, 0.0003035, 0.0003035, 1.0, 0.0, 0.0, 0.0, 1.0, 0.002428, 0.002428, 0.002428, 1.0, 0.02732, 0.02732, 0.02732, 1.0, 1.0, 1.0, 1.0, 1.0, 1.0, 1.0, 1.0, 1.0, 1.0, 1.0, 1.0, 1.0, 1.0, 1.0, 1.0, 1.0, 0.2918, 0.2918, 0.2918, 1.0, 0.0, 0.0, 0.0, 1.0, 0.003677, 0.003677, 0.003677, 1.0, 0.3916, 0.3916, 0.3916, 1.0, 0.0, 0.0, 0.0, 1.0, 0.01161, 0.01161, 0.01161, 1.0, 0.0003035, 0.0003035, 0.0003035, 1.0, 0.0003035, 0.0003035, 0.0003035, 1.0, 0.6724, 0.6724, 0.6724, 1.0, 0.7454, 0.7454, 0.7454, 1.0, 0.9734, 0.9734, 0.9734, 1.0, 0.6654, 0.6654, 0.6654, 1.0, 0.9734, 0.9734, 0.9734, 1.0, 0.3813, 0.3813, 0.3813, 1.0, 0.005605, 0.005605, 0.005605, 1.0, 0.6654, 0.6654, 0.6654, 1.0, 0.01521, 0.01521, 0.01521, 1.0, 0.0, 0.0, 0.0, 1.0, 0.2918, 0.2918, 0.2918, 1.0, 0.04971, 0.04971, 0.04971, 1.0, 1.0, 1.0, 1.0, 1.0, 1.0, 1.0, 1.0, 1.0, 1.0, 1.0, 1.0, 1.0, 1.0, 1.0, 1.0, 1.0, 1.0, 1.0, 1.0, 1.0, 1.0, 1.0, 1.0, 1.0, 1.0, 1.0, 1.0, 1.0, 1.0, 1.0, 1.0, 1.0, 0.0185, 0.0185, 0.0185, 1.0, 0.01764, 0.01764, 0.01764, 1.0, 0.01161, 0.01161, 0.01161, 1.0, 0.02519, 0.02519, 0.02519, 1.0, 0.01764, 0.01764, 0.01764, 1.0, 0.004025, 0.004025, 0.004025, 1.0, 0.8228, 0.8228, 0.8228, 1.0, 0.01161, 0.01161, 0.01161, 1.0, 0.8228, 0.8228, 0.8228, 1.0, 0.8388, 0.8388, 0.8388, 1.0, 0.02519, 0.02519, 0.02519, 1.0, 0.01161, 0.01161, 0.01161, 1.0, 1.0, 1.0, 1.0, 1.0, 1.0, 1.0, 1.0, 1.0, 1.0, 1.0, 1.0, 1.0, 1.0, 1.0, 1.0, 1.0, 1.0, 1.0, 1.0, 1.0, 1.0, 1.0, 1.0, 1.0, 1.0, 1.0, 1.0, 1.0, 1.0, 1.0, 1.0, 1.0, 0.004025, 0.004025, 0.004025, 1.0, 0.004391, 0.004391, 0.004391, 1.0, 0.0, 0.0, 0.0, 1.0, 0.009134, 0.009134, 0.009134, 1.0, 0.003035, 0.003035, 0.003035, 1.0, 0.06125, 0.06125, 0.06125, 1.0, 0.016, 0.016, 0.016, 1.0, 0.0, 0.0, 0.0, 1.0, 0.3325, 0.3325, 0.3325, 1.0, 0.02416, 0.02416, 0.02416, 1.0, 0.009134, 0.009134, 0.009134, 1.0, 0.004777, 0.004777, 0.004777, 1.0, 0.002732, 0.002732, 0.002732, 1.0, 0.004391, 0.004391, 0.004391, 1.0, 0.0, 0.0, 0.0, 1.0, 0.016, 0.016, 0.016, 1.0, 1.0, 1.0, 1.0, 1.0, 1.0, 1.0, 1.0, 1.0, 1.0, 1.0, 1.0, 1.0, 1.0, 1.0, 1.0, 1.0, 0.0006071, 0.0006071, 0.0006071, 1.0, 0.003677, 0.003677, 0.003677, 1.0, 0.0, 0.0, 0.0, 1.0, 0.0003035, 0.0003035, 0.0003035, 1.0, 0.003677, 0.003677, 0.003677, 1.0, 0.402, 0.402, 0.402, 1.0, 0.006512, 0.006512, 0.006512, 1.0, 0.0, 0.0, 0.0, 1.0, 1.0, 1.0, 1.0, 1.0, 1.0, 1.0, 1.0, 1.0, 1.0, 1.0, 1.0, 1.0, 1.0, 1.0, 1.0, 1.0, 1.0, 1.0, 1.0, 1.0, 1.0, 1.0, 1.0, 1.0, 1.0, 1.0, 1.0, 1.0, 1.0, 1.0, 1.0, 1.0, 0.001821, 0.001821, 0.001821, 1.0, 0.0, 0.0, 0.0, 1.0, 0.01096, 0.01096, 0.01096, 1.0, 0.001821, 0.001821, 0.001821, 1.0, 1.0, 1.0, 1.0, 1.0, 1.0, 1.0, 1.0, 1.0, 1.0, 1.0, 1.0, 1.0, 1.0, 1.0, 1.0, 1.0, 0.09759, 0.09759, 0.09759, 1.0, 0.1746, 0.1746, 0.1746, 1.0, 1.0, 1.0, 1.0, 1.0, 0.09531, 0.09531, 0.09531, 1.0, 0.1981, 0.1981, 0.1981, 1.0, 1.0, 1.0, 1.0, 1.0, 1.0, 1.0, 1.0, 1.0, 1.0, 1.0, 1.0, 1.0, 0.1981, 0.1981, 0.1981, 1.0, 0.09531, 0.09531, 0.09531, 1.0, 1.0, 1.0, 1.0, 1.0, 0.1651, 0.1651, 0.1651, 1.0, 0.09531, 0.09531, 0.09531, 1.0, 1.0, 1.0, 1.0, 1.0, 1.0, 1.0, 1.0, 1.0, 1.0, 1.0, 1.0, 1.0, 1.0, 1.0, 1.0, 1.0, 0.8308, 0.8308, 0.8308, 1.0, 1.0, 1.0, 1.0, 1.0, 0.09531, 0.09531, 0.09531, 1.0, 1.0, 1.0, 1.0, 1.0, 0.09531, 0.09531, 0.09531, 1.0, 1.0, 1.0, 1.0, 1.0, 1.0, 1.0, 1.0, 1.0, 1.0, 1.0, 1.0, 1.0, 0.09531, 0.09531, 0.09531, 1.0, 0.09759, 0.09759, 0.09759, 1.0, 0.09531, 0.09531, 0.09531, 1.0, 1.0, 1.0, 1.0, 1.0, 0.09759, 0.09759, 0.09759, 1.0, 1.0, 1.0, 1.0, 1.0, 0.8308, 0.8308, 0.8308, 1.0, 1.0, 1.0, 1.0, 1.0, 1.0, 1.0, 1.0, 1.0, 0.09531, 0.09531, 0.09531, 1.0, 0.1022, 0.1022, 0.1022, 1.0, 0.1022, 0.1022, 0.1022, 1.0, 1.0, 1.0, 1.0, 1.0, 0.107, 0.107, 0.107, 1.0, 0.107, 0.107, 0.107, 1.0, 0.09759, 0.09759, 0.09759, 1.0, 1.0, 1.0, 1.0, 1.0, 0.09759, 0.09759, 0.09759, 1.0, 1.0, 1.0, 1.0, 1.0, 1.0, 1.0, 1.0, 1.0, 1.0, 1.0, 1.0, 1.0, 1.0, 1.0, 1.0, 1.0, 0.09531, 0.09531, 0.09531, 1.0, 1.0, 1.0, 1.0, 1.0, 0.09531, 0.09531, 0.09531, 1.0, 0.09531, 0.09531, 0.09531, 1.0, 0.1022, 0.1022, 0.1022, 1.0, 1.0, 1.0, 1.0, 1.0, 0.09531, 0.09531, 0.09531, 1.0, 0.107, 0.107, 0.107, 1.0, 0.6514, 0.6514, 0.6514, 1.0, 1.0, 1.0, 1.0, 1.0, 0.6514, 0.6514, 0.6514, 1.0, 1.0, 1.0, 1.0, 1.0, 0.09531, 0.09531, 0.09531, 1.0, 1.0, 1.0, 1.0, 1.0, 0.1651, 0.1651, 0.1651, 1.0, 0.09531, 0.09531, 0.09531, 1.0, 0.09531, 0.09531, 0.09531, 1.0, 0.09531, 0.09531, 0.09531, 1.0, 0.09531, 0.09531, 0.09531, 1.0, 0.09531, 0.09531, 0.09531, 1.0, 1.0, 1.0, 1.0, 1.0, 0.09531, 0.09531, 0.09531, 1.0, 1.0, 1.0, 1.0, 1.0, 1.0, 1.0, 1.0, 1.0, 1.0, 1.0, 1.0, 1.0, 1.0, 1.0, 1.0, 1.0, 0.09531, 0.09531, 0.09531, 1.0, 0.09531, 0.09531, 0.09531, 1.0, 0.09531, 0.09531, 0.09531, 1.0, 1.0, 1.0, 1.0, 1.0, 0.09531, 0.09531, 0.09531, 1.0, 0.09531, 0.09531, 0.09531, 1.0, 1.0, 1.0, 1.0, 1.0, 1.0, 1.0, 1.0, 1.0, 1.0, 1.0, 1.0, 1.0, 1.0, 1.0, 1.0, 1.0, 1.0, 1.0, 1.0, 1.0, 1.0, 1.0, 1.0, 1.0, 1.0, 1.0, 1.0, 1.0, 1.0, 1.0, 1.0, 1.0, 1.0, 1.0, 1.0, 1.0, 0.09531, 0.09531, 0.09531, 1.0, 0.8148, 0.8148, 0.8148, 1.0, 0.09531, 0.09531, 0.09531, 1.0, 0.09531, 0.09531, 0.09531, 1.0, 0.8148, 0.8148, 0.8148, 1.0, 1.0, 1.0, 1.0, 1.0, 0.9911, 0.9911, 0.9911, 1.0, 1.0, 1.0, 1.0, 1.0, 0.9911, 0.9911, 0.9911, 1.0, 1.0, 1.0, 1.0, 1.0, 1.0, 1.0, 1.0, 1.0, 1.0, 1.0, 1.0, 1.0, 1.0, 1.0, 1.0, 1.0, 0.09531, 0.09531, 0.09531, 1.0, 1.0, 1.0, 1.0, 1.0, 1.0, 1.0, 1.0, 1.0, 0.09531, 0.09531, 0.09531, 1.0, 0.6445, 0.6445, 0.6445, 1.0, 1.0, 1.0, 1.0, 1.0, 1.0, 1.0, 1.0, 1.0, 0.09759, 0.09759, 0.09759, 1.0, 0.09531, 0.09531, 0.09531, 1.0, 0.1746, 0.1746, 0.1746, 1.0, 0.09531, 0.09531, 0.09531, 1.0, 1.0, 1.0, 1.0, 1.0, 0.1981, 0.1981, 0.1981, 1.0, 1.0, 1.0, 1.0, 1.0, 0.1651, 0.1651, 0.1651, 1.0, 1.0, 1.0, 1.0, 1.0, 0.09531, 0.09531, 0.09531, 1.0, 1.0, 1.0, 1.0, 1.0, 1.0, 1.0, 1.0, 1.0, 0.09531, 0.09531, 0.09531, 1.0, 1.0, 1.0, 1.0, 1.0, 1.0, 1.0, 1.0, 1.0, 1.0, 1.0, 1.0, 1.0, 0.1746, 0.1746, 0.1746, 1.0, 1.0, 1.0, 1.0, 1.0, 1.0, 1.0, 1.0, 1.0, 1.0, 1.0, 1.0, 1.0, 0.09531, 0.09531, 0.09531, 1.0, 0.09531, 0.09531, 0.09531, 1.0, 1.0, 1.0, 1.0, 1.0, 1.0, 1.0, 1.0, 1.0, 1.0, 1.0, 1.0, 1.0, 1.0, 1.0, 1.0, 1.0, 0.09531, 0.09531, 0.09531, 1.0, 0.09531, 0.09531, 0.09531, 1.0, 1.0, 1.0, 1.0, 1.0, 1.0, 1.0, 1.0, 1.0, 1.0, 1.0, 1.0, 1.0, 1.0, 1.0, 1.0, 1.0, 0.8308, 0.8308, 0.8308, 1.0, 1.0, 1.0, 1.0, 1.0, 1.0, 1.0, 1.0, 1.0, 0.09531, 0.09531, 0.09531, 1.0, 0.1022, 0.1022, 0.1022, 1.0, 0.09531, 0.09531, 0.09531, 1.0, 1.0, 1.0, 1.0, 1.0, 0.107, 0.107, 0.107, 1.0, 1.0, 1.0, 1.0, 1.0, 0.09759, 0.09759, 0.09759, 1.0, 0.09759, 0.09759, 0.09759, 1.0, 1.0, 1.0, 1.0, 1.0, 1.0, 1.0, 1.0, 1.0, 1.0, 1.0, 1.0, 1.0, 1.0, 1.0, 1.0, 1.0, 0.8308, 0.8308, 0.8308, 1.0, 1.0, 1.0, 1.0, 1.0, 0.1022, 0.1022, 0.1022, 1.0, 0.09531, 0.09531, 0.09531, 1.0, 0.1022, 0.1022, 0.1022, 1.0, 0.107, 0.107, 0.107, 1.0, 1.0, 1.0, 1.0, 1.0, 0.107, 0.107, 0.107, 1.0, 1.0, 1.0, 1.0, 1.0, 0.6514, 0.6514, 0.6514, 1.0, 0.6514, 0.6514, 0.6514, 1.0, 1.0, 1.0, 1.0, 1.0, 1.0, 1.0, 1.0, 1.0, 1.0, 1.0, 1.0, 1.0, 0.09531, 0.09531, 0.09531, 1.0, 0.1651, 0.1651, 0.1651, 1.0, 0.09531, 0.09531, 0.09531, 1.0, 0.09531, 0.09531, 0.09531, 1.0, 0.09531, 0.09531, 0.09531, 1.0, 0.09531, 0.09531, 0.09531, 1.0, 1.0, 1.0, 1.0, 1.0, 1.0, 1.0, 1.0, 1.0, 1.0, 1.0, 1.0, 1.0, 0.6514, 0.6514, 0.6514, 1.0, 1.0, 1.0, 1.0, 1.0, 1.0, 1.0, 1.0, 1.0, 0.6514, 0.6514, 0.6514, 1.0, 0.09531, 0.09531, 0.09531, 1.0, 0.09531, 0.09531, 0.09531, 1.0, 0.1651, 0.1651, 0.1651, 1.0, 1.0, 1.0, 1.0, 1.0, 0.09531, 0.09531, 0.09531, 1.0, 0.09531, 0.09531, 0.09531, 1.0, 1.0, 1.0, 1.0, 1.0, 1.0, 1.0, 1.0, 1.0, 0.09531, 0.09531, 0.09531, 1.0, 1.0, 1.0, 1.0, 1.0, 1.0, 1.0, 1.0, 1.0, 1.0, 1.0, 1.0, 1.0, 1.0, 1.0, 1.0, 1.0, 1.0, 1.0, 1.0, 1.0, 1.0, 1.0, 1.0, 1.0, 0.09531, 0.09531, 0.09531, 1.0, 0.09531, 0.09531, 0.09531, 1.0, 1.0, 1.0, 1.0, 1.0, 0.09531, 0.09531, 0.09531, 1.0, 1.0, 1.0, 1.0, 1.0, 1.0, 1.0, 1.0, 1.0, 0.9911, 0.9911, 0.9911, 1.0, 0.9911, 0.9911, 0.9911, 1.0, 1.0, 1.0, 1.0, 1.0, 1.0, 1.0, 1.0, 1.0, 1.0, 1.0, 1.0, 1.0, 1.0, 1.0, 1.0, 1.0, 1.0, 1.0, 1.0, 1.0, 1.0, 1.0, 1.0, 1.0, 0.6445, 0.6445, 0.6445, 1.0, 1.0, 1.0, 1.0, 1.0, 0.6445, 0.6445, 0.6445, 1.0, 0.09759, 0.09759, 0.09759, 1.0, 1.0, 1.0, 1.0, 1.0, 0.9216, 0.9216, 0.9216, 1.0, 0.08438, 0.08438, 0.08438, 1.0, 0.001214, 0.001214, 0.001214, 1.0, 0.005182, 0.005182, 0.005182, 1.0, 0.9216, 0.9216, 0.9216, 1.0, 1.0, 1.0, 1.0, 1.0, 1.0, 1.0, 1.0, 1.0, 1.0, 1.0, 1.0, 1.0, 1.0, 1.0, 1.0, 1.0, 1.0, 1.0, 1.0, 1.0, 1.0, 1.0, 1.0, 1.0, 1.0, 1.0, 1.0, 1.0, 0.02217, 0.02217, 0.02217, 1.0, 0.9216, 0.9216, 0.9216, 1.0, 0.005182, 0.005182, 0.005182, 1.0, 0.003347, 0.003347, 0.003347, 1.0, 0.005182, 0.005182, 0.005182, 1.0, 0.001214, 0.001214, 0.001214, 1.0, 0.003347, 0.003347, 0.003347, 1.0, 0.004025, 0.004025, 0.004025, 1.0, 1.0, 1.0, 1.0, 1.0, 1.0, 1.0, 1.0, 1.0, 1.0, 1.0, 1.0, 1.0, 1.0, 1.0, 1.0, 1.0, 1.0, 1.0, 1.0, 1.0, 1.0, 1.0, 1.0, 1.0, 1.0, 1.0, 1.0, 1.0, 1.0, 1.0, 1.0, 1.0, 0.3864, 0.3864, 0.3864, 1.0, 0.003347, 0.003347, 0.003347, 1.0, 0.07036, 0.07036, 0.07036, 1.0, 0.1779, 0.1779, 0.1779, 1.0, 0.0, 0.0, 0.0, 1.0, 0.0003035, 0.0003035, 0.0003035, 1.0, 0.02732, 0.02732, 0.02732, 1.0, 0.008568, 0.008568, 0.008568, 1.0, 0.0009106, 0.0009106, 0.0009106, 1.0, 0.227, 0.227, 0.227, 1.0, 0.552, 0.552, 0.552, 1.0, 0.1248, 0.1248, 0.1248, 1.0, 1.0, 1.0, 1.0, 1.0, 1.0, 1.0, 1.0, 1.0, 1.0, 1.0, 1.0, 1.0, 1.0, 1.0, 1.0, 1.0, 0.0003035, 0.0003035, 0.0003035, 1.0, 0.0, 0.0, 0.0, 1.0, 0.002428, 0.002428, 0.002428, 1.0, 0.02732, 0.02732, 0.02732, 1.0, 1.0, 1.0, 1.0, 1.0, 1.0, 1.0, 1.0, 1.0, 1.0, 1.0, 1.0, 1.0, 1.0, 1.0, 1.0, 1.0, 0.2918, 0.2918, 0.2918, 1.0, 0.0, 0.0, 0.0, 1.0, 0.003677, 0.003677, 0.003677, 1.0, 0.3916, 0.3916, 0.3916, 1.0, 0.0, 0.0, 0.0, 1.0, 0.01161, 0.01161, 0.01161, 1.0, 0.0003035, 0.0003035, 0.0003035, 1.0, 0.0003035, 0.0003035, 0.0003035, 1.0, 0.6724, 0.6724, 0.6724, 1.0, 0.7454, 0.7454, 0.7454, 1.0, 0.9734, 0.9734, 0.9734, 1.0, 0.6654, 0.6654, 0.6654, 1.0, 0.9734, 0.9734, 0.9734, 1.0, 0.3813, 0.3813, 0.3813, 1.0, 0.005605, 0.005605, 0.005605, 1.0, 0.6654, 0.6654, 0.6654, 1.0, 0.01521, 0.01521, 0.01521, 1.0, 0.0, 0.0, 0.0, 1.0, 0.2918, 0.2918, 0.2918, 1.0, 0.04971, 0.04971, 0.04971, 1.0, 1.0, 1.0, 1.0, 1.0, 1.0, 1.0, 1.0, 1.0, 1.0, 1.0, 1.0, 1.0, 1.0, 1.0, 1.0, 1.0, 1.0, 1.0, 1.0, 1.0, 1.0, 1.0, 1.0, 1.0, 1.0, 1.0, 1.0, 1.0, 1.0, 1.0, 1.0, 1.0, 0.0185, 0.0185, 0.0185, 1.0, 0.01764, 0.01764, 0.01764, 1.0, 0.01161, 0.01161, 0.01161, 1.0, 0.02519, 0.02519, 0.02519, 1.0, 0.01764, 0.01764, 0.01764, 1.0, 0.004025, 0.004025, 0.004025, 1.0, 0.8228, 0.8228, 0.8228, 1.0, 0.01161, 0.01161, 0.01161, 1.0, 0.8228, 0.8228, 0.8228, 1.0, 0.8388, 0.8388, 0.8388, 1.0, 0.02519, 0.02519, 0.02519, 1.0, 0.01161, 0.01161, 0.01161, 1.0, 1.0, 1.0, 1.0, 1.0, 1.0, 1.0, 1.0, 1.0, 1.0, 1.0, 1.0, 1.0, 1.0, 1.0, 1.0, 1.0, 1.0, 1.0, 1.0, 1.0, 1.0, 1.0, 1.0, 1.0, 1.0, 1.0, 1.0, 1.0, 1.0, 1.0, 1.0, 1.0, 0.004025, 0.004025, 0.004025, 1.0, 0.004391, 0.004391, 0.004391, 1.0, 0.0, 0.0, 0.0, 1.0, 0.009134, 0.009134, 0.009134, 1.0, 0.003035, 0.003035, 0.003035, 1.0, 0.06125, 0.06125, 0.06125, 1.0, 0.016, 0.016, 0.016, 1.0, 0.0, 0.0, 0.0, 1.0, 0.3325, 0.3325, 0.3325, 1.0, 0.02416, 0.02416, 0.02416, 1.0, 0.009134, 0.009134, 0.009134, 1.0, 0.004777, 0.004777, 0.004777, 1.0, 0.002732, 0.002732, 0.002732, 1.0, 0.004391, 0.004391, 0.004391, 1.0, 0.0, 0.0, 0.0, 1.0, 0.016, 0.016, 0.016, 1.0, 1.0, 1.0, 1.0, 1.0, 1.0, 1.0, 1.0, 1.0, 1.0, 1.0, 1.0, 1.0, 1.0, 1.0, 1.0, 1.0, 0.0006071, 0.0006071, 0.0006071, 1.0, 0.003677, 0.003677, 0.003677, 1.0, 0.0, 0.0, 0.0, 1.0, 0.0003035, 0.0003035, 0.0003035, 1.0, 0.003677, 0.003677, 0.003677, 1.0, 0.402, 0.402, 0.402, 1.0, 0.006512, 0.006512, 0.006512, 1.0, 0.0, 0.0, 0.0, 1.0, 1.0, 1.0, 1.0, 1.0, 1.0, 1.0, 1.0, 1.0, 1.0, 1.0, 1.0, 1.0, 1.0, 1.0, 1.0, 1.0, 1.0, 1.0, 1.0, 1.0, 1.0, 1.0, 1.0, 1.0, 1.0, 1.0, 1.0, 1.0, 1.0, 1.0, 1.0, 1.0, 0.001821, 0.001821, 0.001821, 1.0, 0.0, 0.0, 0.0, 1.0, 0.01096, 0.01096, 0.01096, 1.0, 0.001821, 0.001821, 0.001821, 1.0, 1.0, 1.0, 1.0, 1.0, 1.0, 1.0, 1.0, 1.0, 1.0, 1.0, 1.0, 1.0, 1.0, 1.0, 1.0, 1.0])
me_plane_003.materials.append(mat_boulder)
me_plane_003.use_remesh_preserve_volume = False
me_plane_003.use_remesh_preserve_attributes = False
me_plane_003.use_mirror_vertex_groups = False
me_plane_003.update()

# ---- objects
ob_watertiles = bpy.data.objects.new('watertiles', me_plane_007)
ob_leaftiles = bpy.data.objects.new('leaftiles', me_plane)
ob_hemi = bpy.data.objects.new('Hemi', light_hemi)
ob_sun = bpy.data.objects.new('Sun', light_sun)
ob_honeytiles = bpy.data.objects.new('honeytiles', me_plane_001)
ob_bouldertiles = bpy.data.objects.new('bouldertiles', me_plane_005)
ob_claytiles = bpy.data.objects.new('claytiles', me_plane_003)

# ---- transforms, parenting, visibility, modifiers, constraints
ob_watertiles.location = (0.0, 3.0, 0.0)
ob_watertiles.lineart.crease_threshold = 0.0
ob_leaftiles.location = (-3.0, 0.0, 0.0)
ob_leaftiles.lineart.crease_threshold = 0.0
ob_hemi.location = (0.0, 0.0, 0.0)
ob_hemi.lineart.crease_threshold = 0.0
ob_sun.location = (0.0, 0.0, 1.356)
ob_sun.lineart.crease_threshold = 0.0
ob_honeytiles.location = (3.0, 0.0, 0.0)
ob_honeytiles.lineart.crease_threshold = 0.0
ob_bouldertiles.location = (0.0, 0.0, 0.0)
ob_bouldertiles.lineart.crease_threshold = 0.0
_m = ob_bouldertiles.modifiers.new('Triangulate', 'TRIANGULATE')
ob_claytiles.location = (0.5, -2.5, 0.0)
ob_claytiles.lineart.crease_threshold = 0.0

# ---- collection membership
col_collection_1.objects.link(ob_watertiles)
col_collection_1.objects.link(ob_leaftiles)
col_collection_1.objects.link(ob_hemi)
col_collection_1.objects.link(ob_sun)
col_collection_1.objects.link(ob_honeytiles)
col_collection_1.objects.link(ob_bouldertiles)
col_collection_1.objects.link(ob_claytiles)

# ---- scene / render settings (as saved in the file)
scene.frame_start = 1; scene.frame_end = 250; scene.frame_set(89)
scene.render.engine = 'BLENDER_EEVEE_NEXT'
scene.render.resolution_percentage = 50
scene.render.dither_intensity = 0.0
scene.cycles.use_denoising = False
scene.cycles.samples = 128
scene.cycles.sampling_pattern = 'TABULATED_SOBOL'
scene.cycles.light_sampling_threshold = 0.0
scene.cycles.use_adaptive_sampling = False
scene.cycles.use_light_tree = False
scene.cycles.blur_glossy = 0.0
scene.cycles.sample_clamp_indirect = 0.0
scene.view_settings.view_transform = 'Standard'
bpy.context.view_layer.update()

# ---- added for rendering (the .blend has no active camera): camera
cam_auto = bpy.data.cameras.new('AutoCamera')
cam_auto.lens = 50.0
cam_auto.sensor_width = 36.0
cam_auto.clip_end = 1000.0
ob_auto_camera = bpy.data.objects.new('AutoCamera', cam_auto)
scene.collection.objects.link(ob_auto_camera)
ob_auto_camera.location = (10.0282, -11.6934, 8.50533)
ob_auto_camera.rotation_euler = (1.09748, -7.21219e-08, 0.694738)
scene.camera = ob_auto_camera
bpy.context.view_layer.update()
